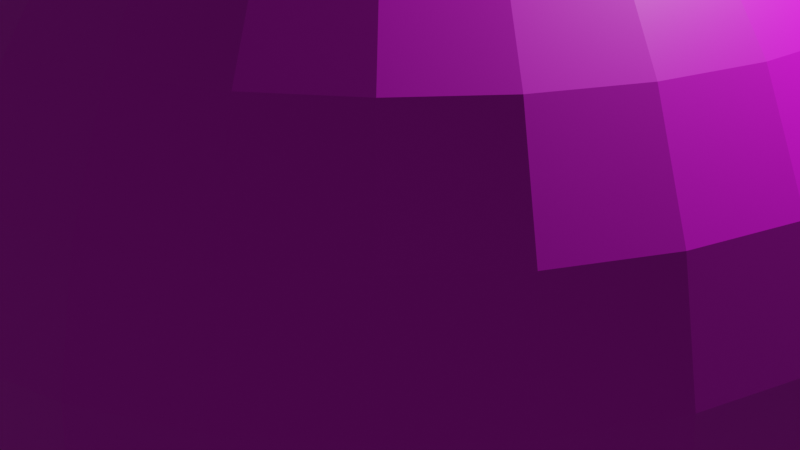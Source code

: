 # Source: Doom.blend  (saved by Blender 3.5.10; exported with 4.5.12 LTS)
import bpy
from mathutils import Matrix  # noqa: F401  (used for matrix-valued properties, if any)

bpy.ops.wm.read_factory_settings(use_empty=True)
scene = bpy.context.scene
scene.name = 'Scene'

# ---- collections
col_collection = bpy.data.collections.new('Collection'); scene.collection.children.link(col_collection)

# ---- images (referenced by path relative to the original .blend; pixels are not part of the script)
import os
ASSET_DIR = os.environ.get("B2B_ASSET_DIR", "")  # directory of the original .blend (textures are referenced by path, not embedded)
HERE = os.path.dirname(os.path.abspath(__file__))  # packed textures are extracted next to this script under _unpacked/

def load_image(name, relpath, width, height, colorspace="sRGB"):
    """Load a texture the original file referenced (path relative to the .blend, or extracted next to this script)."""
    p = next((c for c in (os.path.join(HERE, relpath), os.path.join(ASSET_DIR, relpath)) if relpath and os.path.exists(c)), "")
    if p:
        img = bpy.data.images.load(p, check_existing=True)
        img.name = name
    else:  # same state as the original file: an image datablock whose file is absent (Cycles renders it pink)
        img = bpy.data.images.new(name, width, height)
        img.source = "FILE"
        img.filepath = "//" + (relpath or name)
    img.colorspace_settings.name = colorspace
    return img
img_wall1_png = load_image('Wall1.png', 'Wall1.png', 1024, 1024, 'sRGB')

# ---- materials (node trees are filled in below, after node groups)
mat_x = bpy.data.materials.new('マテリアル')
mat_x.use_transparent_shadow = False

# ---- material node trees
mat_x.use_nodes = True; mat_x.node_tree.nodes.clear()
_N = mat_x.node_tree.nodes; _L = mat_x.node_tree.links
n0 = _N.new('ShaderNodeBsdfPrincipled'); n0.name = 'プリンシプルBSDF'; n0.location = (10, 300)
n0.distribution = 'GGX'
n0.subsurface_method = 'RANDOM_WALK_SKIN'
n0.inputs[3].default_value = 1.45
n0.inputs[27].default_value = (0.0, 0.0, 0.0, 1.0)
n0.inputs[28].default_value = 1.0
n1 = _N.new('ShaderNodeOutputMaterial'); n1.name = 'マテリアル出力'; n1.location = (300, 300)
n2 = _N.new('ShaderNodeTexImage'); n2.name = '画像テクスチャ'; n2.location = (-280, 275)
n2.image = img_wall1_png
_L.new(n0.outputs[0], n1.inputs[0])
_L.new(n2.outputs[0], n0.inputs[0])
n1.is_active_output = True

# ---- world
world_world = bpy.data.worlds.new('World'); scene.world = world_world
world_world.use_nodes = True; world_world.node_tree.nodes.clear()
_N = world_world.node_tree.nodes; _L = world_world.node_tree.links
n0 = _N.new('ShaderNodeOutputWorld'); n0.name = 'World Output'; n0.location = (300, 300)
n1 = _N.new('ShaderNodeBackground'); n1.name = 'Background'; n1.location = (10, 300)
n1.inputs[0].default_value = (0.05088, 0.05088, 0.05088, 1.0)
_L.new(n1.outputs[0], n0.inputs[0])
n0.is_active_output = True
world_world.color = (0.05088, 0.05088, 0.05088)
world_world.use_sun_shadow = False
world_world.sun_shadow_jitter_overblur = 0.0

# ---- cameras
cam_camera = bpy.data.cameras.new('Camera')
cam_camera.clip_end = 100.0
cam_camera.ortho_scale = 7.314

# ---- lights
light_light = bpy.data.lights.new('Light', 'POINT')
light_light.transmission_factor = 0.0
light_light.energy = 1000.0
light_light.shadow_soft_size = 0.1
light_light.shadow_maximum_resolution = 0.006
light_light.use_absolute_resolution = True

# ---- meshes
me_x = bpy.data.meshes.new('球')
me_x.from_pydata([(0.0, 0.5556, 0.8315), (0.0, 0.8315, 0.5556), (0.0, 0.9808, 0.1951), (0.0, 1.0, 0.0), (0.0, 0.9808, -0.1951), (0.0, 0.8315, -0.5556), (0.03806, 0.1913, 0.9808), (0.07466, 0.3753, 0.9239), (0.1084, 0.5449, 0.8315), (0.1379, 0.6935, 0.7071), (0.1622, 0.8155, 0.5556), (0.1802, 0.9061, 0.3827), (0.1913, 0.9619, 0.1951), (0.1951, 0.9808, 0.0), (0.1913, 0.9619, -0.1951), (0.1802, 0.9061, -0.3827), (0.1622, 0.8155, -0.5556), (0.1379, 0.6935, -0.7071), (0.1084, 0.5449, -0.8315), (0.07466, 0.3753, -0.9239), (0.03806, 0.1913, -0.9808), (0.07466, 0.1802, 0.9808), (0.1464, 0.3536, 0.9239), (0.2126, 0.5133, 0.8315), (0.2706, 0.6533, 0.7071), (0.3182, 0.7682, 0.5556), (0.3536, 0.8536, 0.3827), (0.3753, 0.9061, 0.1951), (0.3827, 0.9239, 0.0), (0.3753, 0.9061, -0.1951), (0.3536, 0.8536, -0.3827), (0.3182, 0.7682, -0.5556), (0.2706, 0.6533, -0.7071), (0.2126, 0.5133, -0.8315), (0.1464, 0.3536, -0.9239), (0.07466, 0.1802, -0.9808), (0.1084, 0.1622, 0.9808), (0.2126, 0.3182, 0.9239), (0.3087, 0.4619, 0.8315), (0.3928, 0.5879, 0.7071), (0.4619, 0.6913, 0.5556), (0.5133, 0.7682, 0.3827), (0.5449, 0.8155, 0.1951), (0.5556, 0.8315, 0.0), (0.5449, 0.8155, -0.1951), (0.5133, 0.7682, -0.3827), (0.4619, 0.6913, -0.5556), (0.3928, 0.5879, -0.7071), (0.3087, 0.4619, -0.8315), (0.2126, 0.3182, -0.9239), (0.1084, 0.1622, -0.9808), (0.1379, 0.1379, 0.9808), (0.2706, 0.2706, 0.9239), (0.3928, 0.3928, 0.8315), (0.5, 0.5, 0.7071), (0.5879, 0.5879, 0.5556), (0.6533, 0.6533, 0.3827), (0.6935, 0.6935, 0.1951), (0.7071, 0.7071, 0.0), (0.6935, 0.6935, -0.1951), (0.6533, 0.6533, -0.3827), (0.5879, 0.5879, -0.5556), (0.5, 0.5, -0.7071), (0.3928, 0.3928, -0.8315), (0.2706, 0.2706, -0.9239), (0.1379, 0.1379, -0.9808), (0.1622, 0.1084, 0.9808), (0.3182, 0.2126, 0.9239), (0.4619, 0.3087, 0.8315), (0.5879, 0.3928, 0.7071), (0.6913, 0.4619, 0.5556), (0.7682, 0.5133, 0.3827), (0.8155, 0.5449, 0.1951), (0.8315, 0.5556, 0.0), (0.8155, 0.5449, -0.1951), (0.7682, 0.5133, -0.3827), (0.6913, 0.4619, -0.5556), (0.5879, 0.3928, -0.7071), (0.4619, 0.3087, -0.8315), (0.3182, 0.2126, -0.9239), (0.1622, 0.1084, -0.9808), (0.0, 0.0, 1.0), (0.1802, 0.07466, 0.9808), (0.3536, 0.1464, 0.9239), (0.5133, 0.2126, 0.8315), (0.6533, 0.2706, 0.7071), (0.7682, 0.3182, 0.5556), (0.8536, 0.3536, 0.3827), (0.9061, 0.3753, 0.1951), (0.9239, 0.3827, 0.0), (0.9061, 0.3753, -0.1951), (0.8536, 0.3536, -0.3827), (0.7682, 0.3182, -0.5556), (0.6533, 0.2706, -0.7071), (0.5133, 0.2126, -0.8315), (0.3536, 0.1464, -0.9239), (0.1802, 0.07466, -0.9808), (0.1913, 0.03806, 0.9808), (0.3753, 0.07466, 0.9239), (0.5449, 0.1084, 0.8315), (0.6935, 0.1379, 0.7071), (0.8155, 0.1622, 0.5556), (0.9061, 0.1802, 0.3827), (0.9619, 0.1913, 0.1951), (0.9808, 0.1951, 0.0), (0.9619, 0.1913, -0.1951), (0.9061, 0.1802, -0.3827), (0.8155, 0.1622, -0.5556), (0.6935, 0.1379, -0.7071), (0.5449, 0.1084, -0.8315), (0.3753, 0.07466, -0.9239), (0.1913, 0.03806, -0.9808), (0.1951, -1.118e-08, 0.9808), (0.3827, -2.235e-08, 0.9239), (0.5556, -5.215e-08, 0.8315), (0.7071, 1.49e-08, 0.7071), (0.8315, -8.941e-08, 0.5556), (0.9239, 4.47e-08, 0.3827), (0.9808, -8.941e-08, 0.1951), (1.0, -1.639e-07, 0.0), (0.9808, -8.941e-08, -0.1951), (0.9239, 4.47e-08, -0.3827), (0.8315, -8.941e-08, -0.5556), (0.7071, 1.49e-08, -0.7071), (0.5556, -5.215e-08, -0.8315), (0.3827, -2.235e-08, -0.9239), (0.1951, -1.118e-08, -0.9808), (0.1913, -0.03806, 0.9808), (0.3753, -0.07466, 0.9239), (0.5449, -0.1084, 0.8315), (0.6935, -0.1379, 0.7071), (0.8155, -0.1622, 0.5556), (0.9061, -0.1802, 0.3827), (0.9619, -0.1913, 0.1951), (0.9808, -0.1951, 0.0), (0.9619, -0.1913, -0.1951), (0.9061, -0.1802, -0.3827), (0.8155, -0.1622, -0.5556), (0.6935, -0.1379, -0.7071), (0.5449, -0.1084, -0.8315), (0.3753, -0.07466, -0.9239), (0.1913, -0.03806, -0.9808), (0.1802, -0.07466, 0.9808), (0.3536, -0.1464, 0.9239), (0.5133, -0.2126, 0.8315), (0.6533, -0.2706, 0.7071), (0.7682, -0.3182, 0.5556), (0.8536, -0.3536, 0.3827), (0.9061, -0.3753, 0.1951), (0.9239, -0.3827, 0.0), (0.9061, -0.3753, -0.1951), (0.8536, -0.3536, -0.3827), (0.7682, -0.3182, -0.5556), (0.6533, -0.2706, -0.7071), (0.5133, -0.2126, -0.8315), (0.3536, -0.1464, -0.9239), (0.1802, -0.07466, -0.9808), (0.1622, -0.1084, 0.9808), (0.3182, -0.2126, 0.9239), (0.4619, -0.3087, 0.8315), (0.5879, -0.3928, 0.7071), (0.6913, -0.4619, 0.5556), (0.7682, -0.5133, 0.3827), (0.8155, -0.5449, 0.1951), (0.8315, -0.5556, 0.0), (0.8155, -0.5449, -0.1951), (0.7682, -0.5133, -0.3827), (0.6913, -0.4619, -0.5556), (0.5879, -0.3928, -0.7071), (0.4619, -0.3087, -0.8315), (0.3182, -0.2126, -0.9239), (0.1622, -0.1084, -0.9808), (0.1379, -0.1379, 0.9808), (0.2706, -0.2706, 0.9239), (0.3928, -0.3928, 0.8315), (0.5, -0.5, 0.7071), (0.5879, -0.5879, 0.5556), (0.6533, -0.6533, 0.3827), (0.6935, -0.6935, 0.1951), (0.7071, -0.7071, 0.0), (0.6935, -0.6935, -0.1951), (0.6533, -0.6533, -0.3827), (0.5879, -0.5879, -0.5556), (0.5, -0.5, -0.7071), (0.3928, -0.3928, -0.8315), (0.2706, -0.2706, -0.9239), (0.1379, -0.1379, -0.9808), (0.1084, -0.1622, 0.9808), (0.2126, -0.3182, 0.9239), (0.3087, -0.4619, 0.8315), (0.3928, -0.5879, 0.7071), (0.4619, -0.6913, 0.5556), (0.5133, -0.7682, 0.3827), (0.5449, -0.8155, 0.1951), (0.5556, -0.8315, 0.0), (0.5449, -0.8155, -0.1951), (0.5133, -0.7682, -0.3827), (0.4619, -0.6913, -0.5556), (0.3928, -0.5879, -0.7071), (0.3087, -0.4619, -0.8315), (0.2126, -0.3182, -0.9239), (0.1084, -0.1622, -0.9808), (0.07466, -0.1802, 0.9808), (0.1464, -0.3536, 0.9239), (0.2126, -0.5133, 0.8315), (0.2706, -0.6533, 0.7071), (0.3182, -0.7682, 0.5556), (0.3536, -0.8536, 0.3827), (0.3753, -0.9061, 0.1951), (0.3827, -0.9239, 0.0), (0.3753, -0.9061, -0.1951), (0.3536, -0.8536, -0.3827), (0.3182, -0.7682, -0.5556), (0.2706, -0.6533, -0.7071), (0.2126, -0.5133, -0.8315), (0.1464, -0.3536, -0.9239), (0.07466, -0.1802, -0.9808), (0.03806, -0.1913, 0.9808), (0.07466, -0.3753, 0.9239), (0.1084, -0.5449, 0.8315), (0.1379, -0.6935, 0.7071), (0.1622, -0.8155, 0.5556), (0.1802, -0.9061, 0.3827), (0.1913, -0.9619, 0.1951), (0.1951, -0.9808, 0.0), (0.1913, -0.9619, -0.1951), (0.1802, -0.9061, -0.3827), (0.1622, -0.8155, -0.5556), (0.1379, -0.6935, -0.7071), (0.1084, -0.5449, -0.8315), (0.07466, -0.3753, -0.9239), (0.03806, -0.1913, -0.9808), (-7.451e-09, -0.1951, 0.9808), (-5.215e-08, -0.3827, 0.9239), (-9.686e-08, -0.5556, 0.8315), (-1.49e-08, -0.7071, 0.7071), (-1.043e-07, -0.8315, 0.5556), (2.98e-08, -0.9239, 0.3827), (-1.341e-07, -0.9808, 0.1951), (-3.278e-07, -1.0, 0.0), (-1.341e-07, -0.9808, -0.1951), (2.98e-08, -0.9239, -0.3827), (-1.043e-07, -0.8315, -0.5556), (-1.49e-08, -0.7071, -0.7071), (-9.686e-08, -0.5556, -0.8315), (-5.215e-08, -0.3827, -0.9239), (-7.451e-09, -0.1951, -0.9808), (-0.03806, -0.1913, 0.9808), (-0.07466, -0.3753, 0.9239), (-0.1084, -0.5449, 0.8315), (-0.1379, -0.6935, 0.7071), (-0.1622, -0.8155, 0.5556), (-0.1802, -0.9061, 0.3827), (-0.1913, -0.9619, 0.1951), (-0.1951, -0.9808, 0.0), (-0.1913, -0.9619, -0.1951), (-0.1802, -0.9061, -0.3827), (-0.1622, -0.8155, -0.5556), (-0.1379, -0.6935, -0.7071), (-0.1084, -0.5449, -0.8315), (-0.07466, -0.3753, -0.9239), (-0.03806, -0.1913, -0.9808), (-0.07466, -0.1802, 0.9808), (-0.1464, -0.3536, 0.9239), (-0.2126, -0.5133, 0.8315), (-0.2706, -0.6533, 0.7071), (-0.3182, -0.7682, 0.5556), (-0.3536, -0.8536, 0.3827), (-0.3753, -0.9061, 0.1951), (-0.3827, -0.9239, 0.0), (-0.3753, -0.9061, -0.1951), (-0.3536, -0.8536, -0.3827), (-0.3182, -0.7682, -0.5556), (-0.2706, -0.6533, -0.7071), (-0.2126, -0.5133, -0.8315), (-0.1464, -0.3536, -0.9239), (-0.07466, -0.1802, -0.9808), (-0.1084, -0.1622, 0.9808), (-0.2126, -0.3182, 0.9239), (-0.3087, -0.4619, 0.8315), (-0.3928, -0.5879, 0.7071), (-0.4619, -0.6913, 0.5556), (-0.5133, -0.7682, 0.3827), (-0.5449, -0.8155, 0.1951), (-0.5556, -0.8315, 0.0), (-0.5449, -0.8155, -0.1951), (-0.5133, -0.7682, -0.3827), (-0.4619, -0.6913, -0.5556), (-0.3928, -0.5879, -0.7071), (-0.3087, -0.4619, -0.8315), (-0.2126, -0.3182, -0.9239), (-0.1084, -0.1622, -0.9808), (-0.1379, -0.1379, 0.9808), (-0.2706, -0.2706, 0.9239), (-0.3928, -0.3928, 0.8315), (-0.5, -0.5, 0.7071), (-0.5879, -0.5879, 0.5556), (-0.6533, -0.6533, 0.3827), (-0.6935, -0.6935, 0.1951), (-0.7071, -0.7071, 0.0), (-0.6935, -0.6935, -0.1951), (-0.6533, -0.6533, -0.3827), (-0.5879, -0.5879, -0.5556), (-0.5, -0.5, -0.7071), (-0.3928, -0.3928, -0.8315), (-0.2706, -0.2706, -0.9239), (-0.1379, -0.1379, -0.9808), (0.0, 0.0, -1.0), (-0.1622, -0.1084, 0.9808), (-0.3182, -0.2126, 0.9239), (-0.4619, -0.3087, 0.8315), (-0.5879, -0.3928, 0.7071), (-0.6913, -0.4619, 0.5556), (-0.7682, -0.5133, 0.3827), (-0.8155, -0.5449, 0.1951), (-0.8315, -0.5556, 0.0), (-0.8155, -0.5449, -0.1951), (-0.7682, -0.5133, -0.3827), (-0.6913, -0.4619, -0.5556), (-0.5879, -0.3928, -0.7071), (-0.4619, -0.3087, -0.8315), (-0.3182, -0.2126, -0.9239), (-0.1622, -0.1084, -0.9808), (-0.1802, -0.07466, 0.9808), (-0.3536, -0.1464, 0.9239), (-0.5133, -0.2126, 0.8315), (-0.6533, -0.2706, 0.7071), (-0.7682, -0.3182, 0.5556), (-0.8536, -0.3536, 0.3827), (-0.9061, -0.3753, 0.1951), (-0.9239, -0.3827, 0.0), (-0.9061, -0.3753, -0.1951), (-0.8536, -0.3536, -0.3827), (-0.7682, -0.3182, -0.5556), (-0.6533, -0.2706, -0.7071), (-0.5133, -0.2126, -0.8315), (-0.3536, -0.1464, -0.9239), (-0.1802, -0.07466, -0.9808), (-0.1913, -0.03806, 0.9808), (-0.3753, -0.07466, 0.9239), (-0.5449, -0.1084, 0.8315), (-0.6935, -0.1379, 0.7071), (-0.8155, -0.1622, 0.5556), (-0.9061, -0.1802, 0.3827), (-0.9619, -0.1913, 0.1951), (-0.9808, -0.1951, 0.0), (-0.9619, -0.1913, -0.1951), (-0.9061, -0.1802, -0.3827), (-0.8155, -0.1622, -0.5556), (-0.6935, -0.1379, -0.7071), (-0.5449, -0.1084, -0.8315), (-0.3753, -0.07466, -0.9239), (-0.1913, -0.03806, -0.9808), (-0.1951, 1.863e-08, 0.9808), (-0.3827, 5.215e-08, 0.9239), (-0.5556, 1.49e-07, 0.8315), (-0.7071, 2.98e-08, 0.7071), (-0.8315, 1.639e-07, 0.5556), (-0.9239, 1.49e-08, 0.3827), (-0.9808, 2.682e-07, 0.1951), (-1.0, 4.47e-07, 0.0), (-0.9808, 2.682e-07, -0.1951), (-0.9239, 1.49e-08, -0.3827), (-0.8315, 1.639e-07, -0.5556), (-0.7071, 2.98e-08, -0.7071), (-0.5556, 1.49e-07, -0.8315), (-0.3827, 5.215e-08, -0.9239), (-0.1951, 1.863e-08, -0.9808), (-0.1913, 0.03806, 0.9808), (-0.3753, 0.07466, 0.9239), (-0.5449, 0.1084, 0.8315), (-0.6935, 0.1379, 0.7071), (-0.8155, 0.1622, 0.5556), (-0.9061, 0.1802, 0.3827), (-0.9619, 0.1913, 0.1951), (-0.9808, 0.1951, 0.0), (-0.9619, 0.1913, -0.1951), (-0.9061, 0.1802, -0.3827), (-0.8155, 0.1622, -0.5556), (-0.6935, 0.1379, -0.7071), (-0.5449, 0.1084, -0.8315), (-0.3753, 0.07466, -0.9239), (-0.1913, 0.03806, -0.9808), (-0.1802, 0.07466, 0.9808), (-0.3536, 0.1464, 0.9239), (-0.5133, 0.2126, 0.8315), (-0.6533, 0.2706, 0.7071), (-0.7682, 0.3182, 0.5556), (-0.8536, 0.3536, 0.3827), (-0.9061, 0.3753, 0.1951), (-0.9239, 0.3827, 0.0), (-0.9061, 0.3753, -0.1951), (-0.8536, 0.3536, -0.3827), (-0.7682, 0.3182, -0.5556), (-0.6533, 0.2706, -0.7071), (-0.5133, 0.2126, -0.8315), (-0.3536, 0.1464, -0.9239), (-0.1802, 0.07466, -0.9808), (-0.1622, 0.1084, 0.9808), (-0.3182, 0.2126, 0.9239), (-0.4619, 0.3087, 0.8315), (-0.5879, 0.3928, 0.7071), (-0.6913, 0.4619, 0.5556), (-0.7682, 0.5133, 0.3827), (-0.8155, 0.5449, 0.1951), (-0.8315, 0.5556, 0.0), (-0.8155, 0.5449, -0.1951), (-0.7682, 0.5133, -0.3827), (-0.6913, 0.4619, -0.5556), (-0.5879, 0.3928, -0.7071), (-0.4619, 0.3087, -0.8315), (-0.3182, 0.2126, -0.9239), (-0.1622, 0.1084, -0.9808), (-0.1379, 0.1379, 0.9808), (-0.2706, 0.2706, 0.9239), (-0.3928, 0.3928, 0.8315), (-0.5, 0.5, 0.7071), (-0.5879, 0.5879, 0.5556), (-0.6533, 0.6533, 0.3827), (-0.6935, 0.6935, 0.1951), (-0.7071, 0.7071, 0.0), (-0.6935, 0.6935, -0.1951), (-0.6533, 0.6533, -0.3827), (-0.5879, 0.5879, -0.5556), (-0.5, 0.5, -0.7071), (-0.3928, 0.3928, -0.8315), (-0.2706, 0.2706, -0.9239), (-0.1379, 0.1379, -0.9808), (-0.1084, 0.1622, 0.9808), (-0.2126, 0.3182, 0.9239), (-0.3087, 0.4619, 0.8315), (-0.3928, 0.5879, 0.7071), (-0.4619, 0.6913, 0.5556), (-0.5133, 0.7682, 0.3827), (-0.5449, 0.8155, 0.1951), (-0.5556, 0.8315, 0.0), (-0.5449, 0.8155, -0.1951), (-0.5133, 0.7682, -0.3827), (-0.4619, 0.6913, -0.5556), (-0.3928, 0.5879, -0.7071), (-0.3087, 0.4619, -0.8315), (-0.2126, 0.3182, -0.9239), (-0.1084, 0.1622, -0.9808), (-0.07466, 0.1802, 0.9808), (-0.1464, 0.3536, 0.9239), (-0.2126, 0.5133, 0.8315), (-0.2706, 0.6533, 0.7071), (-0.3182, 0.7682, 0.5556), (-0.3536, 0.8536, 0.3827), (-0.3753, 0.9061, 0.1951), (-0.3827, 0.9239, 0.0), (-0.3753, 0.9061, -0.1951), (-0.3536, 0.8536, -0.3827), (-0.3182, 0.7682, -0.5556), (-0.2706, 0.6533, -0.7071), (-0.2126, 0.5133, -0.8315), (-0.1464, 0.3536, -0.9239), (-0.07466, 0.1802, -0.9808), (-0.03806, 0.1913, 0.9808), (-0.07466, 0.3753, 0.9239), (-0.1084, 0.5449, 0.8315), (-0.1379, 0.6935, 0.7071), (-0.1622, 0.8155, 0.5556), (-0.1802, 0.9061, 0.3827), (-0.1913, 0.9619, 0.1951), (-0.1951, 0.9808, 0.0), (-0.1913, 0.9619, -0.1951), (-0.1802, 0.9061, -0.3827), (-0.1622, 0.8155, -0.5556), (-0.1379, 0.6935, -0.7071), (-0.1084, 0.5449, -0.8315), (-0.07466, 0.3753, -0.9239), (-0.03806, 0.1913, -0.9808), (1.49e-08, 0.1951, 0.9808), (6.706e-08, 0.3827, 0.9239), (8.941e-08, 0.7071, 0.7071), (5.96e-08, 0.9239, 0.3827), (5.96e-08, 0.9239, -0.3827), (8.941e-08, 0.7071, -0.7071), (2.161e-07, 0.5556, -0.8315), (6.706e-08, 0.3827, -0.9239), (1.49e-08, 0.1951, -0.9808)], [], [(478, 479, 18), (476, 11, 10), (479, 480, 19), (2, 12, 11), (480, 481, 20), (2, 3, 13), (473, 6, 81), (307, 20, 481), (3, 4, 14), (474, 7, 6), (4, 477, 15), (0, 8, 7), (477, 5, 16), (475, 9, 8), (478, 17, 16), (475, 1, 10), (8, 9, 24), (17, 32, 31), (9, 10, 25), (18, 33, 32), (10, 11, 26), (19, 34, 33), (12, 27, 26), (19, 20, 35), (12, 13, 28), (6, 21, 81), (307, 35, 20), (13, 14, 29), (6, 7, 22), (14, 15, 30), (7, 8, 23), (16, 31, 30), (28, 43, 42), (21, 36, 81), (307, 50, 35), (28, 29, 44), (21, 22, 37), (29, 30, 45), (22, 23, 38), (31, 46, 45), (23, 24, 39), (32, 47, 46), (24, 25, 40), (33, 48, 47), (25, 26, 41), (34, 49, 48), (27, 42, 41), (35, 50, 49), (46, 47, 62), (40, 55, 54), (48, 63, 62), (40, 41, 56), (49, 64, 63), (42, 57, 56), (50, 65, 64), (43, 58, 57), (36, 51, 81), (307, 65, 50), (43, 44, 59), (36, 37, 52), (44, 45, 60), (37, 38, 53), (46, 61, 60), (38, 39, 54), (307, 80, 65), (58, 59, 74), (52, 67, 66), (59, 60, 75), (53, 68, 67), (61, 76, 75), (53, 54, 69), (61, 62, 77), (55, 70, 69), (63, 78, 77), (55, 56, 71), (63, 64, 79), (57, 72, 71), (64, 65, 80), (58, 73, 72), (51, 66, 81), (78, 94, 93), (70, 71, 87), (79, 95, 94), (72, 88, 87), (80, 96, 95), (73, 89, 88), (66, 82, 81), (307, 96, 80), (73, 74, 90), (66, 67, 83), (74, 75, 91), (67, 68, 84), (76, 92, 91), (68, 69, 85), (76, 77, 93), (70, 86, 85), (82, 83, 98), (90, 91, 106), (84, 99, 98), (92, 107, 106), (84, 85, 100), (92, 93, 108), (86, 101, 100), (94, 109, 108), (86, 87, 102), (94, 95, 110), (88, 103, 102), (95, 96, 111), (89, 104, 103), (82, 97, 81), (307, 111, 96), (89, 90, 105), (101, 102, 117), (110, 125, 124), (103, 118, 117), (110, 111, 126), (104, 119, 118), (97, 112, 81), (307, 126, 111), (104, 105, 120), (97, 98, 113), (105, 106, 121), (98, 99, 114), (107, 122, 121), (99, 100, 115), (107, 108, 123), (101, 116, 115), (109, 124, 123), (120, 121, 136), (114, 129, 128), (122, 137, 136), (114, 115, 130), (122, 123, 138), (116, 131, 130), (124, 139, 138), (116, 117, 132), (124, 125, 140), (118, 133, 132), (125, 126, 141), (119, 134, 133), (112, 127, 81), (307, 141, 126), (119, 120, 135), (113, 128, 127), (140, 155, 154), (133, 148, 147), (140, 141, 156), (134, 149, 148), (127, 142, 81), (307, 156, 141), (134, 135, 150), (127, 128, 143), (135, 136, 151), (128, 129, 144), (137, 152, 151), (129, 130, 145), (137, 138, 153), (131, 146, 145), (139, 154, 153), (131, 132, 147), (143, 144, 159), (152, 167, 166), (144, 145, 160), (152, 153, 168), (146, 161, 160), (154, 169, 168), (146, 147, 162), (155, 170, 169), (148, 163, 162), (156, 171, 170), (149, 164, 163), (142, 157, 81), (307, 171, 156), (149, 150, 165), (142, 143, 158), (150, 151, 166), (163, 178, 177), (171, 186, 185), (164, 179, 178), (157, 172, 81), (307, 186, 171), (164, 165, 180), (157, 158, 173), (165, 166, 181), (158, 159, 174), (167, 182, 181), (159, 160, 175), (167, 168, 183), (161, 176, 175), (169, 184, 183), (161, 162, 177), (170, 185, 184), (182, 197, 196), (174, 175, 190), (182, 183, 198), (176, 191, 190), (184, 199, 198), (176, 177, 192), (184, 185, 200), (178, 193, 192), (185, 186, 201), (179, 194, 193), (172, 187, 81), (307, 201, 186), (179, 180, 195), (173, 188, 187), (180, 181, 196), (174, 189, 188), (201, 216, 215), (194, 209, 208), (187, 202, 81), (307, 216, 201), (194, 195, 210), (187, 188, 203), (195, 196, 211), (188, 189, 204), (197, 212, 211), (189, 190, 205), (197, 198, 213), (191, 206, 205), (199, 214, 213), (191, 192, 207), (200, 215, 214), (193, 208, 207), (212, 213, 228), (206, 221, 220), (214, 229, 228), (206, 207, 222), (215, 230, 229), (208, 223, 222), (216, 231, 230), (209, 224, 223), (202, 217, 81), (307, 231, 216), (209, 210, 225), (202, 203, 218), (210, 211, 226), (203, 204, 219), (212, 227, 226), (204, 205, 220), (217, 232, 81), (307, 246, 231), (224, 225, 240), (218, 233, 232), (225, 226, 241), (218, 219, 234), (227, 242, 241), (219, 220, 235), (227, 228, 243), (221, 236, 235), (229, 244, 243), (221, 222, 237), (230, 245, 244), (223, 238, 237), (230, 231, 246), (224, 239, 238), (236, 251, 250), (244, 259, 258), (236, 237, 252), (244, 245, 260), (238, 253, 252), (245, 246, 261), (239, 254, 253), (232, 247, 81), (307, 261, 246), (239, 240, 255), (233, 248, 247), (240, 241, 256), (234, 249, 248), (242, 257, 256), (234, 235, 250), (242, 243, 258), (254, 255, 270), (248, 263, 262), (255, 256, 271), (248, 249, 264), (257, 272, 271), (249, 250, 265), (257, 258, 273), (251, 266, 265), (259, 274, 273), (251, 252, 267), (260, 275, 274), (253, 268, 267), (260, 261, 276), (254, 269, 268), (247, 262, 81), (307, 276, 261), (274, 289, 288), (266, 267, 282), (274, 275, 290), (268, 283, 282), (275, 276, 291), (269, 284, 283), (262, 277, 81), (307, 291, 276), (269, 270, 285), (262, 263, 278), (270, 271, 286), (263, 264, 279), (272, 287, 286), (264, 265, 280), (272, 273, 288), (266, 281, 280), (277, 278, 293), (285, 286, 301), (279, 294, 293), (287, 302, 301), (279, 280, 295), (287, 288, 303), (281, 296, 295), (289, 304, 303), (281, 282, 297), (289, 290, 305), (283, 298, 297), (291, 306, 305), (284, 299, 298), (277, 292, 81), (307, 306, 291), (284, 285, 300), (296, 297, 313), (304, 305, 321), (298, 314, 313), (305, 306, 322), (299, 315, 314), (292, 308, 81), (307, 322, 306), (299, 300, 316), (293, 309, 308), (300, 301, 317), (294, 310, 309), (302, 318, 317), (294, 295, 311), (302, 303, 319), (296, 312, 311), (304, 320, 319), (316, 317, 332), (309, 310, 325), (318, 333, 332), (310, 311, 326), (318, 319, 334), (312, 327, 326), (320, 335, 334), (312, 313, 328), (320, 321, 336), (314, 329, 328), (322, 337, 336), (315, 330, 329), (308, 323, 81), (307, 337, 322), (315, 316, 331), (308, 309, 324), (335, 336, 351), (329, 344, 343), (337, 352, 351), (330, 345, 344), (323, 338, 81), (307, 352, 337), (330, 331, 346), (323, 324, 339), (331, 332, 347), (325, 340, 339), (333, 348, 347), (325, 326, 341), (333, 334, 349), (327, 342, 341), (335, 350, 349), (327, 328, 343), (348, 363, 362), (340, 341, 356), (348, 349, 364), (342, 357, 356), (350, 365, 364), (342, 343, 358), (350, 351, 366), (344, 359, 358), (352, 367, 366), (345, 360, 359), (338, 353, 81), (307, 367, 352), (345, 346, 361), (338, 339, 354), (346, 347, 362), (340, 355, 354), (366, 367, 382), (360, 375, 374), (353, 368, 81), (307, 382, 367), (360, 361, 376), (354, 369, 368), (361, 362, 377), (355, 370, 369), (363, 378, 377), (355, 356, 371), (363, 364, 379), (357, 372, 371), (365, 380, 379), (357, 358, 373), (365, 366, 381), (359, 374, 373), (370, 371, 386), (378, 379, 394), (372, 387, 386), (380, 395, 394), (372, 373, 388), (380, 381, 396), (374, 389, 388), (381, 382, 397), (375, 390, 389), (368, 383, 81), (307, 397, 382), (375, 376, 391), (369, 384, 383), (376, 377, 392), (370, 385, 384), (378, 393, 392), (390, 405, 404), (383, 398, 81), (307, 412, 397), (390, 391, 406), (383, 384, 399), (391, 392, 407), (385, 400, 399), (393, 408, 407), (385, 386, 401), (393, 394, 409), (387, 402, 401), (395, 410, 409), (387, 388, 403), (395, 396, 411), (389, 404, 403), (397, 412, 411), (408, 409, 424), (402, 417, 416), (410, 425, 424), (402, 403, 418), (410, 411, 426), (404, 419, 418), (411, 412, 427), (405, 420, 419), (398, 413, 81), (307, 427, 412), (405, 406, 421), (398, 399, 414), (406, 407, 422), (400, 415, 414), (408, 423, 422), (400, 401, 416), (413, 428, 81), (307, 442, 427), (420, 421, 436), (413, 414, 429), (421, 422, 437), (415, 430, 429), (423, 438, 437), (415, 416, 431), (423, 424, 439), (417, 432, 431), (425, 440, 439), (417, 418, 433), (425, 426, 441), (419, 434, 433), (427, 442, 441), (420, 435, 434), (432, 447, 446), (440, 455, 454), (432, 433, 448), (440, 441, 456), (434, 449, 448), (441, 442, 457), (435, 450, 449), (428, 443, 81), (307, 457, 442), (435, 436, 451), (429, 444, 443), (436, 437, 452), (430, 445, 444), (438, 453, 452), (430, 431, 446), (438, 439, 454), (450, 451, 466), (443, 444, 459), (451, 452, 467), (445, 460, 459), (453, 468, 467), (445, 446, 461), (453, 454, 469), (447, 462, 461), (455, 470, 469), (447, 448, 463), (455, 456, 471), (449, 464, 463), (457, 472, 471), (450, 465, 464), (443, 458, 81), (307, 472, 457), (470, 479, 478), (463, 476, 1), (470, 471, 480), (464, 2, 476), (471, 472, 481), (465, 3, 2), (458, 473, 81), (307, 481, 472), (465, 466, 4), (458, 459, 474), (466, 467, 477), (460, 0, 474), (467, 468, 5), (461, 475, 0), (468, 469, 478), (462, 1, 475), (478, 18, 17), (476, 10, 1), (479, 19, 18), (2, 11, 476), (480, 20, 19), (2, 13, 12), (3, 14, 13), (474, 6, 473), (4, 15, 14), (0, 7, 474), (477, 16, 15), (475, 8, 0), (478, 16, 5), (475, 10, 9), (8, 24, 23), (17, 31, 16), (9, 25, 24), (18, 32, 17), (10, 26, 25), (19, 33, 18), (12, 26, 11), (19, 35, 34), (12, 28, 27), (13, 29, 28), (6, 22, 21), (14, 30, 29), (7, 23, 22), (16, 30, 15), (28, 42, 27), (28, 44, 43), (21, 37, 36), (29, 45, 44), (22, 38, 37), (31, 45, 30), (23, 39, 38), (32, 46, 31), (24, 40, 39), (33, 47, 32), (25, 41, 40), (34, 48, 33), (27, 41, 26), (35, 49, 34), (46, 62, 61), (40, 54, 39), (48, 62, 47), (40, 56, 55), (49, 63, 48), (42, 56, 41), (50, 64, 49), (43, 57, 42), (43, 59, 58), (36, 52, 51), (44, 60, 59), (37, 53, 52), (46, 60, 45), (38, 54, 53), (58, 74, 73), (52, 66, 51), (59, 75, 74), (53, 67, 52), (61, 75, 60), (53, 69, 68), (61, 77, 76), (55, 69, 54), (63, 77, 62), (55, 71, 70), (63, 79, 78), (57, 71, 56), (64, 80, 79), (58, 72, 57), (78, 93, 77), (70, 87, 86), (79, 94, 78), (72, 87, 71), (80, 95, 79), (73, 88, 72), (73, 90, 89), (66, 83, 82), (74, 91, 90), (67, 84, 83), (76, 91, 75), (68, 85, 84), (76, 93, 92), (70, 85, 69), (82, 98, 97), (90, 106, 105), (84, 98, 83), (92, 106, 91), (84, 100, 99), (92, 108, 107), (86, 100, 85), (94, 108, 93), (86, 102, 101), (94, 110, 109), (88, 102, 87), (95, 111, 110), (89, 103, 88), (89, 105, 104), (101, 117, 116), (110, 124, 109), (103, 117, 102), (110, 126, 125), (104, 118, 103), (104, 120, 119), (97, 113, 112), (105, 121, 120), (98, 114, 113), (107, 121, 106), (99, 115, 114), (107, 123, 122), (101, 115, 100), (109, 123, 108), (120, 136, 135), (114, 128, 113), (122, 136, 121), (114, 130, 129), (122, 138, 137), (116, 130, 115), (124, 138, 123), (116, 132, 131), (124, 140, 139), (118, 132, 117), (125, 141, 140), (119, 133, 118), (119, 135, 134), (113, 127, 112), (140, 154, 139), (133, 147, 132), (140, 156, 155), (134, 148, 133), (134, 150, 149), (127, 143, 142), (135, 151, 150), (128, 144, 143), (137, 151, 136), (129, 145, 144), (137, 153, 152), (131, 145, 130), (139, 153, 138), (131, 147, 146), (143, 159, 158), (152, 166, 151), (144, 160, 159), (152, 168, 167), (146, 160, 145), (154, 168, 153), (146, 162, 161), (155, 169, 154), (148, 162, 147), (156, 170, 155), (149, 163, 148), (149, 165, 164), (142, 158, 157), (150, 166, 165), (163, 177, 162), (171, 185, 170), (164, 178, 163), (164, 180, 179), (157, 173, 172), (165, 181, 180), (158, 174, 173), (167, 181, 166), (159, 175, 174), (167, 183, 182), (161, 175, 160), (169, 183, 168), (161, 177, 176), (170, 184, 169), (182, 196, 181), (174, 190, 189), (182, 198, 197), (176, 190, 175), (184, 198, 183), (176, 192, 191), (184, 200, 199), (178, 192, 177), (185, 201, 200), (179, 193, 178), (179, 195, 194), (173, 187, 172), (180, 196, 195), (174, 188, 173), (201, 215, 200), (194, 208, 193), (194, 210, 209), (187, 203, 202), (195, 211, 210), (188, 204, 203), (197, 211, 196), (189, 205, 204), (197, 213, 212), (191, 205, 190), (199, 213, 198), (191, 207, 206), (200, 214, 199), (193, 207, 192), (212, 228, 227), (206, 220, 205), (214, 228, 213), (206, 222, 221), (215, 229, 214), (208, 222, 207), (216, 230, 215), (209, 223, 208), (209, 225, 224), (202, 218, 217), (210, 226, 225), (203, 219, 218), (212, 226, 211), (204, 220, 219), (224, 240, 239), (218, 232, 217), (225, 241, 240), (218, 234, 233), (227, 241, 226), (219, 235, 234), (227, 243, 242), (221, 235, 220), (229, 243, 228), (221, 237, 236), (230, 244, 229), (223, 237, 222), (230, 246, 245), (224, 238, 223), (236, 250, 235), (244, 258, 243), (236, 252, 251), (244, 260, 259), (238, 252, 237), (245, 261, 260), (239, 253, 238), (239, 255, 254), (233, 247, 232), (240, 256, 255), (234, 248, 233), (242, 256, 241), (234, 250, 249), (242, 258, 257), (254, 270, 269), (248, 262, 247), (255, 271, 270), (248, 264, 263), (257, 271, 256), (249, 265, 264), (257, 273, 272), (251, 265, 250), (259, 273, 258), (251, 267, 266), (260, 274, 259), (253, 267, 252), (260, 276, 275), (254, 268, 253), (274, 288, 273), (266, 282, 281), (274, 290, 289), (268, 282, 267), (275, 291, 290), (269, 283, 268), (269, 285, 284), (262, 278, 277), (270, 286, 285), (263, 279, 278), (272, 286, 271), (264, 280, 279), (272, 288, 287), (266, 280, 265), (277, 293, 292), (285, 301, 300), (279, 293, 278), (287, 301, 286), (279, 295, 294), (287, 303, 302), (281, 295, 280), (289, 303, 288), (281, 297, 296), (289, 305, 304), (283, 297, 282), (291, 305, 290), (284, 298, 283), (284, 300, 299), (296, 313, 312), (304, 321, 320), (298, 313, 297), (305, 322, 321), (299, 314, 298), (299, 316, 315), (293, 308, 292), (300, 317, 316), (294, 309, 293), (302, 317, 301), (294, 311, 310), (302, 319, 318), (296, 311, 295), (304, 319, 303), (316, 332, 331), (309, 325, 324), (318, 332, 317), (310, 326, 325), (318, 334, 333), (312, 326, 311), (320, 334, 319), (312, 328, 327), (320, 336, 335), (314, 328, 313), (322, 336, 321), (315, 329, 314), (315, 331, 330), (308, 324, 323), (335, 351, 350), (329, 343, 328), (337, 351, 336), (330, 344, 329), (330, 346, 345), (323, 339, 338), (331, 347, 346), (325, 339, 324), (333, 347, 332), (325, 341, 340), (333, 349, 348), (327, 341, 326), (335, 349, 334), (327, 343, 342), (348, 362, 347), (340, 356, 355), (348, 364, 363), (342, 356, 341), (350, 364, 349), (342, 358, 357), (350, 366, 365), (344, 358, 343), (352, 366, 351), (345, 359, 344), (345, 361, 360), (338, 354, 353), (346, 362, 361), (340, 354, 339), (366, 382, 381), (360, 374, 359), (360, 376, 375), (354, 368, 353), (361, 377, 376), (355, 369, 354), (363, 377, 362), (355, 371, 370), (363, 379, 378), (357, 371, 356), (365, 379, 364), (357, 373, 372), (365, 381, 380), (359, 373, 358), (370, 386, 385), (378, 394, 393), (372, 386, 371), (380, 394, 379), (372, 388, 387), (380, 396, 395), (374, 388, 373), (381, 397, 396), (375, 389, 374), (375, 391, 390), (369, 383, 368), (376, 392, 391), (370, 384, 369), (378, 392, 377), (390, 404, 389), (390, 406, 405), (383, 399, 398), (391, 407, 406), (385, 399, 384), (393, 407, 392), (385, 401, 400), (393, 409, 408), (387, 401, 386), (395, 409, 394), (387, 403, 402), (395, 411, 410), (389, 403, 388), (397, 411, 396), (408, 424, 423), (402, 416, 401), (410, 424, 409), (402, 418, 417), (410, 426, 425), (404, 418, 403), (411, 427, 426), (405, 419, 404), (405, 421, 420), (398, 414, 413), (406, 422, 421), (400, 414, 399), (408, 422, 407), (400, 416, 415), (420, 436, 435), (413, 429, 428), (421, 437, 436), (415, 429, 414), (423, 437, 422), (415, 431, 430), (423, 439, 438), (417, 431, 416), (425, 439, 424), (417, 433, 432), (425, 441, 440), (419, 433, 418), (427, 441, 426), (420, 434, 419), (432, 446, 431), (440, 454, 439), (432, 448, 447), (440, 456, 455), (434, 448, 433), (441, 457, 456), (435, 449, 434), (435, 451, 450), (429, 443, 428), (436, 452, 451), (430, 444, 429), (438, 452, 437), (430, 446, 445), (438, 454, 453), (450, 466, 465), (443, 459, 458), (451, 467, 466), (445, 459, 444), (453, 467, 452), (445, 461, 460), (453, 469, 468), (447, 461, 446), (455, 469, 454), (447, 463, 462), (455, 471, 470), (449, 463, 448), (457, 471, 456), (450, 464, 449), (470, 478, 469), (463, 1, 462), (470, 480, 479), (464, 476, 463), (471, 481, 480), (465, 2, 464), (465, 4, 3), (458, 474, 473), (466, 477, 4), (460, 474, 459), (467, 5, 477), (461, 0, 460), (468, 478, 5), (462, 475, 461)])
_uv = me_x.uv_layers.new(name='UVマップ')
_uv.uv.foreach_set('vector', [0.75, 0.25, 0.75, 0.1875, 0.7188, 0.1875, 0.75, 0.625, 0.7188, 0.625, 0.7188, 0.6875, 0.75, 0.1875, 0.75, 0.125, 0.7188, 0.125, 0.75, 0.5625, 0.7188, 0.5625, 0.7188, 0.625, 0.75, 0.125, 0.75, 0.0625, 0.7188, 0.0625, 0.75, 0.5625, 0.75, 0.5, 0.7188, 0.5, 0.75, 0.9375, 0.7188, 0.9375, 0.7344, 1.0, 0.7344, 0.0, 0.7188, 0.0625, 0.75, 0.0625, 0.75, 0.5, 0.75, 0.4375, 0.7188, 0.4375, 0.75, 0.875, 0.7188, 0.875, 0.7188, 0.9375, 0.75, 0.4375, 0.75, 0.375, 0.7188, 0.375, 0.75, 0.8125, 0.7188, 0.8125, 0.7188, 0.875, 0.75, 0.375, 0.75, 0.3125, 0.7188, 0.3125, 0.75, 0.75, 0.7188, 0.75, 0.7188, 0.8125, 0.75, 0.25, 0.7188, 0.25, 0.7188, 0.3125, 0.75, 0.75, 0.75, 0.6875, 0.7188, 0.6875, 0.7188, 0.8125, 0.7188, 0.75, 0.6875, 0.75, 0.7188, 0.25, 0.6875, 0.25, 0.6875, 0.3125, 0.7188, 0.75, 0.7188, 0.6875, 0.6875, 0.6875, 0.7188, 0.1875, 0.6875, 0.1875, 0.6875, 0.25, 0.7188, 0.6875, 0.7188, 0.625, 0.6875, 0.625, 0.7188, 0.125, 0.6875, 0.125, 0.6875, 0.1875, 0.7188, 0.5625, 0.6875, 0.5625, 0.6875, 0.625, 0.7188, 0.125, 0.7188, 0.0625, 0.6875, 0.0625, 0.7188, 0.5625, 0.7188, 0.5, 0.6875, 0.5, 0.7188, 0.9375, 0.6875, 0.9375, 0.7031, 1.0, 0.7031, 0.0, 0.6875, 0.0625, 0.7188, 0.0625, 0.7188, 0.5, 0.7188, 0.4375, 0.6875, 0.4375, 0.7188, 0.9375, 0.7188, 0.875, 0.6875, 0.875, 0.7188, 0.4375, 0.7188, 0.375, 0.6875, 0.375, 0.7188, 0.875, 0.7188, 0.8125, 0.6875, 0.8125, 0.7188, 0.3125, 0.6875, 0.3125, 0.6875, 0.375, 0.6875, 0.5, 0.6562, 0.5, 0.6562, 0.5625, 0.6875, 0.9375, 0.6562, 0.9375, 0.6719, 1.0, 0.6719, 0.0, 0.6562, 0.0625, 0.6875, 0.0625, 0.6875, 0.5, 0.6875, 0.4375, 0.6562, 0.4375, 0.6875, 0.9375, 0.6875, 0.875, 0.6562, 0.875, 0.6875, 0.4375, 0.6875, 0.375, 0.6562, 0.375, 0.6875, 0.875, 0.6875, 0.8125, 0.6562, 0.8125, 0.6875, 0.3125, 0.6562, 0.3125, 0.6562, 0.375, 0.6875, 0.8125, 0.6875, 0.75, 0.6562, 0.75, 0.6875, 0.25, 0.6562, 0.25, 0.6562, 0.3125, 0.6875, 0.75, 0.6875, 0.6875, 0.6562, 0.6875, 0.6875, 0.1875, 0.6562, 0.1875, 0.6562, 0.25, 0.6875, 0.6875, 0.6875, 0.625, 0.6562, 0.625, 0.6875, 0.125, 0.6562, 0.125, 0.6562, 0.1875, 0.6875, 0.5625, 0.6562, 0.5625, 0.6562, 0.625, 0.6875, 0.0625, 0.6562, 0.0625, 0.6562, 0.125, 0.6562, 0.3125, 0.6562, 0.25, 0.625, 0.25, 0.6562, 0.6875, 0.625, 0.6875, 0.625, 0.75, 0.6562, 0.1875, 0.625, 0.1875, 0.625, 0.25, 0.6562, 0.6875, 0.6562, 0.625, 0.625, 0.625, 0.6562, 0.125, 0.625, 0.125, 0.625, 0.1875, 0.6562, 0.5625, 0.625, 0.5625, 0.625, 0.625, 0.6562, 0.0625, 0.625, 0.0625, 0.625, 0.125, 0.6562, 0.5, 0.625, 0.5, 0.625, 0.5625, 0.6562, 0.9375, 0.625, 0.9375, 0.6406, 1.0, 0.6406, 0.0, 0.625, 0.0625, 0.6562, 0.0625, 0.6562, 0.5, 0.6562, 0.4375, 0.625, 0.4375, 0.6562, 0.9375, 0.6562, 0.875, 0.625, 0.875, 0.6562, 0.4375, 0.6562, 0.375, 0.625, 0.375, 0.6562, 0.875, 0.6562, 0.8125, 0.625, 0.8125, 0.6562, 0.3125, 0.625, 0.3125, 0.625, 0.375, 0.6562, 0.8125, 0.6562, 0.75, 0.625, 0.75, 0.6094, 0.0, 0.5938, 0.0625, 0.625, 0.0625, 0.625, 0.5, 0.625, 0.4375, 0.5938, 0.4375, 0.625, 0.875, 0.5938, 0.875, 0.5938, 0.9375, 0.625, 0.4375, 0.625, 0.375, 0.5938, 0.375, 0.625, 0.8125, 0.5938, 0.8125, 0.5938, 0.875, 0.625, 0.3125, 0.5938, 0.3125, 0.5938, 0.375, 0.625, 0.8125, 0.625, 0.75, 0.5938, 0.75, 0.625, 0.3125, 0.625, 0.25, 0.5938, 0.25, 0.625, 0.6875, 0.5938, 0.6875, 0.5938, 0.75, 0.625, 0.1875, 0.5938, 0.1875, 0.5938, 0.25, 0.625, 0.6875, 0.625, 0.625, 0.5938, 0.625, 0.625, 0.1875, 0.625, 0.125, 0.5938, 0.125, 0.625, 0.5625, 0.5938, 0.5625, 0.5938, 0.625, 0.625, 0.125, 0.625, 0.0625, 0.5938, 0.0625, 0.625, 0.5, 0.5938, 0.5, 0.5938, 0.5625, 0.625, 0.9375, 0.5938, 0.9375, 0.6094, 1.0, 0.5938, 0.1875, 0.5625, 0.1875, 0.5625, 0.25, 0.5938, 0.6875, 0.5938, 0.625, 0.5625, 0.625, 0.5938, 0.125, 0.5625, 0.125, 0.5625, 0.1875, 0.5938, 0.5625, 0.5625, 0.5625, 0.5625, 0.625, 0.5938, 0.0625, 0.5625, 0.0625, 0.5625, 0.125, 0.5938, 0.5, 0.5625, 0.5, 0.5625, 0.5625, 0.5938, 0.9375, 0.5625, 0.9375, 0.5781, 1.0, 0.5781, 0.0, 0.5625, 0.0625, 0.5938, 0.0625, 0.5938, 0.5, 0.5938, 0.4375, 0.5625, 0.4375, 0.5938, 0.9375, 0.5938, 0.875, 0.5625, 0.875, 0.5938, 0.4375, 0.5938, 0.375, 0.5625, 0.375, 0.5938, 0.875, 0.5938, 0.8125, 0.5625, 0.8125, 0.5938, 0.3125, 0.5625, 0.3125, 0.5625, 0.375, 0.5938, 0.8125, 0.5938, 0.75, 0.5625, 0.75, 0.5938, 0.3125, 0.5938, 0.25, 0.5625, 0.25, 0.5938, 0.6875, 0.5625, 0.6875, 0.5625, 0.75, 0.5625, 0.9375, 0.5625, 0.875, 0.5312, 0.875, 0.5625, 0.4375, 0.5625, 0.375, 0.5312, 0.375, 0.5625, 0.8125, 0.5312, 0.8125, 0.5312, 0.875, 0.5625, 0.3125, 0.5312, 0.3125, 0.5312, 0.375, 0.5625, 0.8125, 0.5625, 0.75, 0.5312, 0.75, 0.5625, 0.3125, 0.5625, 0.25, 0.5312, 0.25, 0.5625, 0.6875, 0.5312, 0.6875, 0.5312, 0.75, 0.5625, 0.1875, 0.5312, 0.1875, 0.5312, 0.25, 0.5625, 0.6875, 0.5625, 0.625, 0.5312, 0.625, 0.5625, 0.1875, 0.5625, 0.125, 0.5312, 0.125, 0.5625, 0.5625, 0.5312, 0.5625, 0.5312, 0.625, 0.5625, 0.125, 0.5625, 0.0625, 0.5312, 0.0625, 0.5625, 0.5, 0.5312, 0.5, 0.5312, 0.5625, 0.5625, 0.9375, 0.5312, 0.9375, 0.5469, 1.0, 0.5469, 0.0, 0.5312, 0.0625, 0.5625, 0.0625, 0.5625, 0.5, 0.5625, 0.4375, 0.5312, 0.4375, 0.5312, 0.6875, 0.5312, 0.625, 0.5, 0.625, 0.5312, 0.125, 0.5, 0.125, 0.5, 0.1875, 0.5312, 0.5625, 0.5, 0.5625, 0.5, 0.625, 0.5312, 0.125, 0.5312, 0.0625, 0.5, 0.0625, 0.5312, 0.5, 0.5, 0.5, 0.5, 0.5625, 0.5312, 0.9375, 0.5, 0.9375, 0.5156, 1.0, 0.5156, 0.0, 0.5, 0.0625, 0.5312, 0.0625, 0.5312, 0.5, 0.5312, 0.4375, 0.5, 0.4375, 0.5312, 0.9375, 0.5312, 0.875, 0.5, 0.875, 0.5312, 0.4375, 0.5312, 0.375, 0.5, 0.375, 0.5312, 0.875, 0.5312, 0.8125, 0.5, 0.8125, 0.5312, 0.3125, 0.5, 0.3125, 0.5, 0.375, 0.5312, 0.8125, 0.5312, 0.75, 0.5, 0.75, 0.5312, 0.3125, 0.5312, 0.25, 0.5, 0.25, 0.5312, 0.6875, 0.5, 0.6875, 0.5, 0.75, 0.5312, 0.1875, 0.5, 0.1875, 0.5, 0.25, 0.5, 0.4375, 0.5, 0.375, 0.4688, 0.375, 0.5, 0.8125, 0.4688, 0.8125, 0.4688, 0.875, 0.5, 0.3125, 0.4687, 0.3125, 0.4688, 0.375, 0.5, 0.8125, 0.5, 0.75, 0.4688, 0.75, 0.5, 0.3125, 0.5, 0.25, 0.4688, 0.25, 0.5, 0.6875, 0.4687, 0.6875, 0.4688, 0.75, 0.5, 0.1875, 0.4688, 0.1875, 0.4688, 0.25, 0.5, 0.6875, 0.5, 0.625, 0.4688, 0.625, 0.5, 0.1875, 0.5, 0.125, 0.4688, 0.125, 0.5, 0.5625, 0.4688, 0.5625, 0.4688, 0.625, 0.5, 0.125, 0.5, 0.0625, 0.4688, 0.0625, 0.5, 0.5, 0.4687, 0.5, 0.4688, 0.5625, 0.5, 0.9375, 0.4688, 0.9375, 0.4844, 1.0, 0.4844, 0.0, 0.4688, 0.0625, 0.5, 0.0625, 0.5, 0.5, 0.5, 0.4375, 0.4688, 0.4375, 0.5, 0.875, 0.4688, 0.875, 0.4688, 0.9375, 0.4688, 0.125, 0.4375, 0.125, 0.4375, 0.1875, 0.4688, 0.5625, 0.4375, 0.5625, 0.4375, 0.625, 0.4688, 0.125, 0.4688, 0.0625, 0.4375, 0.0625, 0.4687, 0.5, 0.4375, 0.5, 0.4375, 0.5625, 0.4688, 0.9375, 0.4375, 0.9375, 0.4531, 1.0, 0.4531, 0.0, 0.4375, 0.0625, 0.4688, 0.0625, 0.4687, 0.5, 0.4688, 0.4375, 0.4375, 0.4375, 0.4688, 0.9375, 0.4688, 0.875, 0.4375, 0.875, 0.4688, 0.4375, 0.4688, 0.375, 0.4375, 0.375, 0.4688, 0.875, 0.4688, 0.8125, 0.4375, 0.8125, 0.4687, 0.3125, 0.4375, 0.3125, 0.4375, 0.375, 0.4688, 0.8125, 0.4688, 0.75, 0.4375, 0.75, 0.4687, 0.3125, 0.4688, 0.25, 0.4375, 0.25, 0.4687, 0.6875, 0.4375, 0.6875, 0.4375, 0.75, 0.4688, 0.1875, 0.4375, 0.1875, 0.4375, 0.25, 0.4687, 0.6875, 0.4688, 0.625, 0.4375, 0.625, 0.4375, 0.875, 0.4375, 0.8125, 0.4062, 0.8125, 0.4375, 0.3125, 0.4062, 0.3125, 0.4062, 0.375, 0.4375, 0.8125, 0.4375, 0.75, 0.4062, 0.75, 0.4375, 0.3125, 0.4375, 0.25, 0.4062, 0.25, 0.4375, 0.6875, 0.4062, 0.6875, 0.4062, 0.75, 0.4375, 0.1875, 0.4062, 0.1875, 0.4062, 0.25, 0.4375, 0.6875, 0.4375, 0.625, 0.4062, 0.625, 0.4375, 0.125, 0.4062, 0.125, 0.4062, 0.1875, 0.4375, 0.5625, 0.4062, 0.5625, 0.4062, 0.625, 0.4375, 0.0625, 0.4062, 0.0625, 0.4062, 0.125, 0.4375, 0.5, 0.4062, 0.5, 0.4062, 0.5625, 0.4375, 0.9375, 0.4062, 0.9375, 0.4219, 1.0, 0.4219, 0.0, 0.4062, 0.0625, 0.4375, 0.0625, 0.4375, 0.5, 0.4375, 0.4375, 0.4062, 0.4375, 0.4375, 0.9375, 0.4375, 0.875, 0.4062, 0.875, 0.4375, 0.4375, 0.4375, 0.375, 0.4062, 0.375, 0.4062, 0.5625, 0.375, 0.5625, 0.375, 0.625, 0.4062, 0.0625, 0.375, 0.0625, 0.375, 0.125, 0.4062, 0.5, 0.375, 0.5, 0.375, 0.5625, 0.4062, 0.9375, 0.375, 0.9375, 0.3906, 1.0, 0.3906, 0.0, 0.375, 0.0625, 0.4062, 0.0625, 0.4062, 0.5, 0.4062, 0.4375, 0.375, 0.4375, 0.4062, 0.9375, 0.4062, 0.875, 0.375, 0.875, 0.4062, 0.4375, 0.4062, 0.375, 0.375, 0.375, 0.4062, 0.875, 0.4062, 0.8125, 0.375, 0.8125, 0.4062, 0.3125, 0.375, 0.3125, 0.375, 0.375, 0.4062, 0.8125, 0.4062, 0.75, 0.375, 0.75, 0.4062, 0.3125, 0.4062, 0.25, 0.375, 0.25, 0.4062, 0.6875, 0.375, 0.6875, 0.375, 0.75, 0.4062, 0.1875, 0.375, 0.1875, 0.375, 0.25, 0.4062, 0.6875, 0.4062, 0.625, 0.375, 0.625, 0.4062, 0.125, 0.375, 0.125, 0.375, 0.1875, 0.375, 0.3125, 0.3438, 0.3125, 0.3438, 0.375, 0.375, 0.8125, 0.375, 0.75, 0.3438, 0.75, 0.375, 0.3125, 0.375, 0.25, 0.3438, 0.25, 0.375, 0.6875, 0.3438, 0.6875, 0.3438, 0.75, 0.375, 0.1875, 0.3438, 0.1875, 0.3438, 0.25, 0.375, 0.6875, 0.375, 0.625, 0.3438, 0.625, 0.375, 0.1875, 0.375, 0.125, 0.3438, 0.125, 0.375, 0.5625, 0.3438, 0.5625, 0.3438, 0.625, 0.375, 0.125, 0.375, 0.0625, 0.3438, 0.0625, 0.375, 0.5, 0.3437, 0.5, 0.3438, 0.5625, 0.375, 0.9375, 0.3438, 0.9375, 0.3594, 1.0, 0.3594, 0.0, 0.3438, 0.0625, 0.375, 0.0625, 0.375, 0.5, 0.375, 0.4375, 0.3438, 0.4375, 0.375, 0.875, 0.3438, 0.875, 0.3438, 0.9375, 0.375, 0.4375, 0.375, 0.375, 0.3438, 0.375, 0.375, 0.8125, 0.3438, 0.8125, 0.3438, 0.875, 0.3438, 0.0625, 0.3125, 0.0625, 0.3125, 0.125, 0.3437, 0.5, 0.3125, 0.5, 0.3125, 0.5625, 0.3438, 0.9375, 0.3125, 0.9375, 0.3281, 1.0, 0.3281, 0.0, 0.3125, 0.0625, 0.3438, 0.0625, 0.3437, 0.5, 0.3438, 0.4375, 0.3125, 0.4375, 0.3438, 0.9375, 0.3438, 0.875, 0.3125, 0.875, 0.3438, 0.4375, 0.3438, 0.375, 0.3125, 0.375, 0.3438, 0.875, 0.3438, 0.8125, 0.3125, 0.8125, 0.3438, 0.3125, 0.3125, 0.3125, 0.3125, 0.375, 0.3438, 0.8125, 0.3438, 0.75, 0.3125, 0.75, 0.3438, 0.3125, 0.3438, 0.25, 0.3125, 0.25, 0.3438, 0.6875, 0.3125, 0.6875, 0.3125, 0.75, 0.3438, 0.1875, 0.3125, 0.1875, 0.3125, 0.25, 0.3438, 0.6875, 0.3438, 0.625, 0.3125, 0.625, 0.3438, 0.125, 0.3125, 0.125, 0.3125, 0.1875, 0.3438, 0.5625, 0.3125, 0.5625, 0.3125, 0.625, 0.3125, 0.3125, 0.3125, 0.25, 0.2812, 0.25, 0.3125, 0.6875, 0.2812, 0.6875, 0.2812, 0.75, 0.3125, 0.1875, 0.2812, 0.1875, 0.2812, 0.25, 0.3125, 0.6875, 0.3125, 0.625, 0.2812, 0.625, 0.3125, 0.125, 0.2812, 0.125, 0.2812, 0.1875, 0.3125, 0.5625, 0.2812, 0.5625, 0.2812, 0.625, 0.3125, 0.0625, 0.2812, 0.0625, 0.2812, 0.125, 0.3125, 0.5, 0.2812, 0.5, 0.2812, 0.5625, 0.3125, 0.9375, 0.2812, 0.9375, 0.2969, 1.0, 0.2969, 0.0, 0.2812, 0.0625, 0.3125, 0.0625, 0.3125, 0.5, 0.3125, 0.4375, 0.2812, 0.4375, 0.3125, 0.9375, 0.3125, 0.875, 0.2812, 0.875, 0.3125, 0.4375, 0.3125, 0.375, 0.2812, 0.375, 0.3125, 0.875, 0.3125, 0.8125, 0.2812, 0.8125, 0.3125, 0.3125, 0.2812, 0.3125, 0.2812, 0.375, 0.3125, 0.8125, 0.3125, 0.75, 0.2812, 0.75, 0.2812, 0.9375, 0.25, 0.9375, 0.2656, 1.0, 0.2656, 0.0, 0.25, 0.0625, 0.2812, 0.0625, 0.2812, 0.5, 0.2812, 0.4375, 0.25, 0.4375, 0.2812, 0.875, 0.25, 0.875, 0.25, 0.9375, 0.2812, 0.4375, 0.2812, 0.375, 0.25, 0.375, 0.2812, 0.875, 0.2812, 0.8125, 0.25, 0.8125, 0.2812, 0.3125, 0.25, 0.3125, 0.25, 0.375, 0.2812, 0.8125, 0.2812, 0.75, 0.25, 0.75, 0.2812, 0.3125, 0.2812, 0.25, 0.25, 0.25, 0.2812, 0.6875, 0.25, 0.6875, 0.25, 0.75, 0.2812, 0.1875, 0.25, 0.1875, 0.25, 0.25, 0.2812, 0.6875, 0.2812, 0.625, 0.25, 0.625, 0.2812, 0.125, 0.25, 0.125, 0.25, 0.1875, 0.2812, 0.5625, 0.25, 0.5625, 0.25, 0.625, 0.2812, 0.125, 0.2812, 0.0625, 0.25, 0.0625, 0.2812, 0.5, 0.25, 0.5, 0.25, 0.5625, 0.25, 0.6875, 0.2188, 0.6875, 0.2188, 0.75, 0.25, 0.1875, 0.2188, 0.1875, 0.2188, 0.25, 0.25, 0.6875, 0.25, 0.625, 0.2188, 0.625, 0.25, 0.1875, 0.25, 0.125, 0.2188, 0.125, 0.25, 0.5625, 0.2188, 0.5625, 0.2188, 0.625, 0.25, 0.125, 0.25, 0.0625, 0.2188, 0.0625, 0.25, 0.5, 0.2187, 0.5, 0.2188, 0.5625, 0.25, 0.9375, 0.2188, 0.9375, 0.2344, 1.0, 0.2344, 0.0, 0.2188, 0.0625, 0.25, 0.0625, 0.25, 0.5, 0.25, 0.4375, 0.2188, 0.4375, 0.25, 0.875, 0.2188, 0.875, 0.2188, 0.9375, 0.25, 0.4375, 0.25, 0.375, 0.2188, 0.375, 0.25, 0.8125, 0.2188, 0.8125, 0.2188, 0.875, 0.25, 0.3125, 0.2188, 0.3125, 0.2188, 0.375, 0.25, 0.8125, 0.25, 0.75, 0.2188, 0.75, 0.25, 0.3125, 0.25, 0.25, 0.2188, 0.25, 0.2187, 0.5, 0.2188, 0.4375, 0.1875, 0.4375, 0.2188, 0.875, 0.1875, 0.875, 0.1875, 0.9375, 0.2188, 0.4375, 0.2188, 0.375, 0.1875, 0.375, 0.2188, 0.875, 0.2188, 0.8125, 0.1875, 0.8125, 0.2188, 0.3125, 0.1875, 0.3125, 0.1875, 0.375, 0.2188, 0.8125, 0.2188, 0.75, 0.1875, 0.75, 0.2188, 0.3125, 0.2188, 0.25, 0.1875, 0.25, 0.2188, 0.6875, 0.1875, 0.6875, 0.1875, 0.75, 0.2188, 0.1875, 0.1875, 0.1875, 0.1875, 0.25, 0.2188, 0.6875, 0.2188, 0.625, 0.1875, 0.625, 0.2188, 0.125, 0.1875, 0.125, 0.1875, 0.1875, 0.2188, 0.5625, 0.1875, 0.5625, 0.1875, 0.625, 0.2188, 0.125, 0.2188, 0.0625, 0.1875, 0.0625, 0.2187, 0.5, 0.1875, 0.5, 0.1875, 0.5625, 0.2188, 0.9375, 0.1875, 0.9375, 0.2031, 1.0, 0.2031, 0.0, 0.1875, 0.0625, 0.2188, 0.0625, 0.1875, 0.1875, 0.1562, 0.1875, 0.1562, 0.25, 0.1875, 0.6875, 0.1875, 0.625, 0.1563, 0.625, 0.1875, 0.1875, 0.1875, 0.125, 0.1562, 0.125, 0.1875, 0.5625, 0.1562, 0.5625, 0.1563, 0.625, 0.1875, 0.125, 0.1875, 0.0625, 0.1563, 0.0625, 0.1875, 0.5, 0.1562, 0.5, 0.1562, 0.5625, 0.1875, 0.9375, 0.1563, 0.9375, 0.1719, 1.0, 0.1719, 0.0, 0.1563, 0.0625, 0.1875, 0.0625, 0.1875, 0.5, 0.1875, 0.4375, 0.1562, 0.4375, 0.1875, 0.9375, 0.1875, 0.875, 0.1562, 0.875, 0.1875, 0.4375, 0.1875, 0.375, 0.1563, 0.375, 0.1875, 0.875, 0.1875, 0.8125, 0.1562, 0.8125, 0.1875, 0.3125, 0.1562, 0.3125, 0.1563, 0.375, 0.1875, 0.8125, 0.1875, 0.75, 0.1562, 0.75, 0.1875, 0.3125, 0.1875, 0.25, 0.1562, 0.25, 0.1875, 0.6875, 0.1562, 0.6875, 0.1562, 0.75, 0.1563, 0.9375, 0.1562, 0.875, 0.125, 0.875, 0.1562, 0.4375, 0.1563, 0.375, 0.125, 0.375, 0.1562, 0.8125, 0.125, 0.8125, 0.125, 0.875, 0.1562, 0.3125, 0.125, 0.3125, 0.125, 0.375, 0.1562, 0.8125, 0.1562, 0.75, 0.125, 0.75, 0.1562, 0.3125, 0.1562, 0.25, 0.125, 0.25, 0.1562, 0.6875, 0.125, 0.6875, 0.125, 0.75, 0.1562, 0.1875, 0.125, 0.1875, 0.125, 0.25, 0.1562, 0.6875, 0.1563, 0.625, 0.125, 0.625, 0.1562, 0.1875, 0.1562, 0.125, 0.125, 0.125, 0.1562, 0.5625, 0.125, 0.5625, 0.125, 0.625, 0.1563, 0.0625, 0.125, 0.0625, 0.125, 0.125, 0.1562, 0.5, 0.125, 0.5, 0.125, 0.5625, 0.1563, 0.9375, 0.125, 0.9375, 0.1406, 1.0, 0.1406, 0.0, 0.125, 0.0625, 0.1563, 0.0625, 0.1562, 0.5, 0.1562, 0.4375, 0.125, 0.4375, 0.125, 0.6875, 0.125, 0.625, 0.09375, 0.625, 0.125, 0.1875, 0.125, 0.125, 0.09375, 0.125, 0.125, 0.5625, 0.09375, 0.5625, 0.09375, 0.625, 0.125, 0.125, 0.125, 0.0625, 0.09375, 0.0625, 0.125, 0.5, 0.09375, 0.5, 0.09375, 0.5625, 0.125, 0.9375, 0.09375, 0.9375, 0.1094, 1.0, 0.1094, 0.0, 0.09375, 0.0625, 0.125, 0.0625, 0.125, 0.5, 0.125, 0.4375, 0.09375, 0.4375, 0.125, 0.875, 0.09375, 0.875, 0.09375, 0.9375, 0.125, 0.4375, 0.125, 0.375, 0.09375, 0.375, 0.125, 0.8125, 0.09375, 0.8125, 0.09375, 0.875, 0.125, 0.3125, 0.09375, 0.3125, 0.09375, 0.375, 0.125, 0.8125, 0.125, 0.75, 0.09375, 0.75, 0.125, 0.3125, 0.125, 0.25, 0.09375, 0.25, 0.125, 0.6875, 0.09375, 0.6875, 0.09375, 0.75, 0.125, 0.1875, 0.09375, 0.1875, 0.09375, 0.25, 0.09375, 0.4375, 0.09375, 0.375, 0.0625, 0.375, 0.09375, 0.875, 0.09375, 0.8125, 0.0625, 0.8125, 0.09375, 0.3125, 0.0625, 0.3125, 0.0625, 0.375, 0.09375, 0.8125, 0.09375, 0.75, 0.0625, 0.75, 0.09375, 0.3125, 0.09375, 0.25, 0.0625, 0.25, 0.09375, 0.6875, 0.0625, 0.6875, 0.0625, 0.75, 0.09375, 0.1875, 0.0625, 0.1875, 0.0625, 0.25, 0.09375, 0.6875, 0.09375, 0.625, 0.0625, 0.625, 0.09375, 0.1875, 0.09375, 0.125, 0.0625, 0.125, 0.09375, 0.5625, 0.0625, 0.5625, 0.0625, 0.625, 0.09375, 0.0625, 0.0625, 0.0625, 0.0625, 0.125, 0.09375, 0.5, 0.0625, 0.5, 0.0625, 0.5625, 0.09375, 0.9375, 0.0625, 0.9375, 0.07812, 1.0, 0.07812, 0.0, 0.0625, 0.0625, 0.09375, 0.0625, 0.09375, 0.5, 0.09375, 0.4375, 0.0625, 0.4375, 0.09375, 0.9375, 0.09375, 0.875, 0.0625, 0.875, 0.0625, 0.1875, 0.0625, 0.125, 0.03125, 0.125, 0.0625, 0.5625, 0.03125, 0.5625, 0.03125, 0.625, 0.0625, 0.0625, 0.03125, 0.0625, 0.03125, 0.125, 0.0625, 0.5, 0.03125, 0.5, 0.03125, 0.5625, 0.0625, 0.9375, 0.03125, 0.9375, 0.04687, 1.0, 0.04687, 0.0, 0.03125, 0.0625, 0.0625, 0.0625, 0.0625, 0.5, 0.0625, 0.4375, 0.03125, 0.4375, 0.0625, 0.9375, 0.0625, 0.875, 0.03125, 0.875, 0.0625, 0.4375, 0.0625, 0.375, 0.03125, 0.375, 0.0625, 0.8125, 0.03125, 0.8125, 0.03125, 0.875, 0.0625, 0.3125, 0.03125, 0.3125, 0.03125, 0.375, 0.0625, 0.8125, 0.0625, 0.75, 0.03125, 0.75, 0.0625, 0.3125, 0.0625, 0.25, 0.03125, 0.25, 0.0625, 0.6875, 0.03125, 0.6875, 0.03125, 0.75, 0.0625, 0.1875, 0.03125, 0.1875, 0.03125, 0.25, 0.0625, 0.6875, 0.0625, 0.625, 0.03125, 0.625, 0.03125, 0.3125, 0.0, 0.3125, 0.0, 0.375, 0.03125, 0.8125, 0.03125, 0.75, 0.0, 0.75, 0.03125, 0.3125, 0.03125, 0.25, 0.0, 0.25, 0.03125, 0.6875, 0.0, 0.6875, 0.0, 0.75, 0.03125, 0.1875, 0.0, 0.1875, 0.0, 0.25, 0.03125, 0.6875, 0.03125, 0.625, 0.0, 0.625, 0.03125, 0.1875, 0.03125, 0.125, 0.0, 0.125, 0.03125, 0.5625, 0.0, 0.5625, 0.0, 0.625, 0.03125, 0.0625, 0.0, 0.0625, 0.0, 0.125, 0.03125, 0.5, 0.0, 0.5, 0.0, 0.5625, 0.03125, 0.9375, 0.0, 0.9375, 0.01562, 1.0, 0.01562, 0.0, 0.0, 0.0625, 0.03125, 0.0625, 0.03125, 0.5, 0.03125, 0.4375, 0.0, 0.4375, 0.03125, 0.9375, 0.03125, 0.875, 0.0, 0.875, 0.03125, 0.4375, 0.03125, 0.375, 0.0, 0.375, 0.03125, 0.8125, 0.0, 0.8125, 0.0, 0.875, 1.0, 0.125, 1.0, 0.0625, 0.9688, 0.0625, 1.0, 0.5, 0.9687, 0.5, 0.9687, 0.5625, 1.0, 0.9375, 0.9688, 0.9375, 0.9844, 1.0, 0.9844, 0.0, 0.9688, 0.0625, 1.0, 0.0625, 1.0, 0.5, 1.0, 0.4375, 0.9687, 0.4375, 1.0, 0.875, 0.9687, 0.875, 0.9688, 0.9375, 1.0, 0.4375, 1.0, 0.375, 0.9688, 0.375, 1.0, 0.8125, 0.9687, 0.8125, 0.9687, 0.875, 1.0, 0.3125, 0.9687, 0.3125, 0.9688, 0.375, 1.0, 0.8125, 1.0, 0.75, 0.9688, 0.75, 1.0, 0.3125, 1.0, 0.25, 0.9688, 0.25, 1.0, 0.6875, 0.9687, 0.6875, 0.9688, 0.75, 1.0, 0.1875, 0.9687, 0.1875, 0.9688, 0.25, 1.0, 0.6875, 1.0, 0.625, 0.9688, 0.625, 1.0, 0.1875, 1.0, 0.125, 0.9687, 0.125, 1.0, 0.5625, 0.9687, 0.5625, 0.9688, 0.625, 0.9687, 0.8125, 0.9688, 0.75, 0.9375, 0.75, 0.9687, 0.3125, 0.9688, 0.25, 0.9375, 0.25, 0.9687, 0.6875, 0.9375, 0.6875, 0.9375, 0.75, 0.9687, 0.1875, 0.9375, 0.1875, 0.9375, 0.25, 0.9687, 0.6875, 0.9688, 0.625, 0.9375, 0.625, 0.9687, 0.1875, 0.9687, 0.125, 0.9375, 0.125, 0.9687, 0.5625, 0.9375, 0.5625, 0.9375, 0.625, 0.9687, 0.125, 0.9688, 0.0625, 0.9375, 0.0625, 0.9687, 0.5, 0.9375, 0.5, 0.9375, 0.5625, 0.9688, 0.9375, 0.9375, 0.9375, 0.9531, 1.0, 0.9531, 0.0, 0.9375, 0.0625, 0.9688, 0.0625, 0.9687, 0.5, 0.9687, 0.4375, 0.9375, 0.4375, 0.9687, 0.875, 0.9375, 0.875, 0.9375, 0.9375, 0.9687, 0.4375, 0.9688, 0.375, 0.9375, 0.375, 0.9687, 0.8125, 0.9375, 0.8125, 0.9375, 0.875, 0.9687, 0.3125, 0.9375, 0.3125, 0.9375, 0.375, 0.9375, 0.5, 0.9062, 0.5, 0.9062, 0.5625, 0.9375, 0.9375, 0.9062, 0.9375, 0.9219, 1.0, 0.9219, 0.0, 0.9062, 0.0625, 0.9375, 0.0625, 0.9375, 0.5, 0.9375, 0.4375, 0.9062, 0.4375, 0.9375, 0.9375, 0.9375, 0.875, 0.9062, 0.875, 0.9375, 0.4375, 0.9375, 0.375, 0.9062, 0.375, 0.9375, 0.8125, 0.9062, 0.8125, 0.9062, 0.875, 0.9375, 0.3125, 0.9062, 0.3125, 0.9062, 0.375, 0.9375, 0.8125, 0.9375, 0.75, 0.9062, 0.75, 0.9375, 0.3125, 0.9375, 0.25, 0.9062, 0.25, 0.9375, 0.6875, 0.9062, 0.6875, 0.9062, 0.75, 0.9375, 0.1875, 0.9062, 0.1875, 0.9062, 0.25, 0.9375, 0.6875, 0.9375, 0.625, 0.9062, 0.625, 0.9375, 0.1875, 0.9375, 0.125, 0.9062, 0.125, 0.9375, 0.5625, 0.9062, 0.5625, 0.9062, 0.625, 0.9375, 0.0625, 0.9062, 0.0625, 0.9062, 0.125, 0.9062, 0.3125, 0.9062, 0.25, 0.875, 0.25, 0.9062, 0.6875, 0.875, 0.6875, 0.875, 0.75, 0.9062, 0.1875, 0.875, 0.1875, 0.875, 0.25, 0.9062, 0.6875, 0.9062, 0.625, 0.875, 0.625, 0.9062, 0.1875, 0.9062, 0.125, 0.875, 0.125, 0.9062, 0.5625, 0.875, 0.5625, 0.875, 0.625, 0.9062, 0.125, 0.9062, 0.0625, 0.875, 0.0625, 0.9062, 0.5, 0.875, 0.5, 0.875, 0.5625, 0.9062, 0.9375, 0.875, 0.9375, 0.8906, 1.0, 0.8906, 0.0, 0.875, 0.0625, 0.9062, 0.0625, 0.9062, 0.5, 0.9062, 0.4375, 0.875, 0.4375, 0.9062, 0.9375, 0.9062, 0.875, 0.875, 0.875, 0.9062, 0.4375, 0.9062, 0.375, 0.875, 0.375, 0.9062, 0.8125, 0.875, 0.8125, 0.875, 0.875, 0.9062, 0.3125, 0.875, 0.3125, 0.875, 0.375, 0.9062, 0.8125, 0.9062, 0.75, 0.875, 0.75, 0.875, 0.9375, 0.8438, 0.9375, 0.8594, 1.0, 0.8594, 0.0, 0.8438, 0.0625, 0.875, 0.0625, 0.875, 0.5, 0.875, 0.4375, 0.8437, 0.4375, 0.875, 0.9375, 0.875, 0.875, 0.8438, 0.875, 0.875, 0.4375, 0.875, 0.375, 0.8438, 0.375, 0.875, 0.8125, 0.8437, 0.8125, 0.8438, 0.875, 0.875, 0.3125, 0.8437, 0.3125, 0.8438, 0.375, 0.875, 0.8125, 0.875, 0.75, 0.8438, 0.75, 0.875, 0.3125, 0.875, 0.25, 0.8438, 0.25, 0.875, 0.6875, 0.8437, 0.6875, 0.8438, 0.75, 0.875, 0.1875, 0.8437, 0.1875, 0.8438, 0.25, 0.875, 0.6875, 0.875, 0.625, 0.8438, 0.625, 0.875, 0.1875, 0.875, 0.125, 0.8438, 0.125, 0.875, 0.5625, 0.8437, 0.5625, 0.8438, 0.625, 0.875, 0.0625, 0.8438, 0.0625, 0.8438, 0.125, 0.875, 0.5, 0.8437, 0.5, 0.8437, 0.5625, 0.8437, 0.6875, 0.8125, 0.6875, 0.8125, 0.75, 0.8437, 0.1875, 0.8125, 0.1875, 0.8125, 0.25, 0.8437, 0.6875, 0.8438, 0.625, 0.8125, 0.625, 0.8437, 0.1875, 0.8438, 0.125, 0.8125, 0.125, 0.8437, 0.5625, 0.8125, 0.5625, 0.8125, 0.625, 0.8438, 0.125, 0.8438, 0.0625, 0.8125, 0.0625, 0.8437, 0.5, 0.8125, 0.5, 0.8125, 0.5625, 0.8438, 0.9375, 0.8125, 0.9375, 0.8281, 1.0, 0.8281, 0.0, 0.8125, 0.0625, 0.8438, 0.0625, 0.8437, 0.5, 0.8437, 0.4375, 0.8125, 0.4375, 0.8438, 0.875, 0.8125, 0.875, 0.8125, 0.9375, 0.8437, 0.4375, 0.8438, 0.375, 0.8125, 0.375, 0.8437, 0.8125, 0.8125, 0.8125, 0.8125, 0.875, 0.8437, 0.3125, 0.8125, 0.3125, 0.8125, 0.375, 0.8437, 0.8125, 0.8438, 0.75, 0.8125, 0.75, 0.8437, 0.3125, 0.8438, 0.25, 0.8125, 0.25, 0.8125, 0.5, 0.8125, 0.4375, 0.7812, 0.4375, 0.8125, 0.9375, 0.8125, 0.875, 0.7812, 0.875, 0.8125, 0.4375, 0.8125, 0.375, 0.7812, 0.375, 0.8125, 0.8125, 0.7812, 0.8125, 0.7812, 0.875, 0.8125, 0.3125, 0.7812, 0.3125, 0.7812, 0.375, 0.8125, 0.8125, 0.8125, 0.75, 0.7812, 0.75, 0.8125, 0.3125, 0.8125, 0.25, 0.7812, 0.25, 0.8125, 0.6875, 0.7812, 0.6875, 0.7812, 0.75, 0.8125, 0.1875, 0.7812, 0.1875, 0.7812, 0.25, 0.8125, 0.6875, 0.8125, 0.625, 0.7812, 0.625, 0.8125, 0.1875, 0.8125, 0.125, 0.7812, 0.125, 0.8125, 0.5625, 0.7812, 0.5625, 0.7812, 0.625, 0.8125, 0.0625, 0.7812, 0.0625, 0.7812, 0.125, 0.8125, 0.5, 0.7812, 0.5, 0.7812, 0.5625, 0.8125, 0.9375, 0.7812, 0.9375, 0.7969, 1.0, 0.7969, 0.0, 0.7812, 0.0625, 0.8125, 0.0625, 0.7812, 0.1875, 0.75, 0.1875, 0.75, 0.25, 0.7812, 0.625, 0.75, 0.625, 0.75, 0.6875, 0.7812, 0.1875, 0.7812, 0.125, 0.75, 0.125, 0.7812, 0.5625, 0.75, 0.5625, 0.75, 0.625, 0.7812, 0.125, 0.7812, 0.0625, 0.75, 0.0625, 0.7812, 0.5, 0.75, 0.5, 0.75, 0.5625, 0.7812, 0.9375, 0.75, 0.9375, 0.7656, 1.0, 0.7656, 0.0, 0.75, 0.0625, 0.7812, 0.0625, 0.7812, 0.5, 0.7812, 0.4375, 0.75, 0.4375, 0.7812, 0.9375, 0.7812, 0.875, 0.75, 0.875, 0.7812, 0.4375, 0.7812, 0.375, 0.75, 0.375, 0.7812, 0.8125, 0.75, 0.8125, 0.75, 0.875, 0.7812, 0.375, 0.7812, 0.3125, 0.75, 0.3125, 0.7812, 0.75, 0.75, 0.75, 0.75, 0.8125, 0.7812, 0.3125, 0.7812, 0.25, 0.75, 0.25, 0.7812, 0.6875, 0.75, 0.6875, 0.75, 0.75, 0.75, 0.25, 0.7188, 0.1875, 0.7188, 0.25, 0.75, 0.625, 0.7188, 0.6875, 0.75, 0.6875, 0.75, 0.1875, 0.7188, 0.125, 0.7188, 0.1875, 0.75, 0.5625, 0.7188, 0.625, 0.75, 0.625, 0.75, 0.125, 0.7188, 0.0625, 0.7188, 0.125, 0.75, 0.5625, 0.7188, 0.5, 0.7188, 0.5625, 0.75, 0.5, 0.7188, 0.4375, 0.7188, 0.5, 0.75, 0.875, 0.7188, 0.9375, 0.75, 0.9375, 0.75, 0.4375, 0.7188, 0.375, 0.7188, 0.4375, 0.75, 0.8125, 0.7188, 0.875, 0.75, 0.875, 0.75, 0.375, 0.7188, 0.3125, 0.7188, 0.375, 0.75, 0.75, 0.7188, 0.8125, 0.75, 0.8125, 0.75, 0.25, 0.7188, 0.3125, 0.75, 0.3125, 0.75, 0.75, 0.7188, 0.6875, 0.7188, 0.75, 0.7188, 0.8125, 0.6875, 0.75, 0.6875, 0.8125, 0.7188, 0.25, 0.6875, 0.3125, 0.7188, 0.3125, 0.7188, 0.75, 0.6875, 0.6875, 0.6875, 0.75, 0.7188, 0.1875, 0.6875, 0.25, 0.7188, 0.25, 0.7188, 0.6875, 0.6875, 0.625, 0.6875, 0.6875, 0.7188, 0.125, 0.6875, 0.1875, 0.7188, 0.1875, 0.7188, 0.5625, 0.6875, 0.625, 0.7188, 0.625, 0.7188, 0.125, 0.6875, 0.0625, 0.6875, 0.125, 0.7188, 0.5625, 0.6875, 0.5, 0.6875, 0.5625, 0.7188, 0.5, 0.6875, 0.4375, 0.6875, 0.5, 0.7188, 0.9375, 0.6875, 0.875, 0.6875, 0.9375, 0.7188, 0.4375, 0.6875, 0.375, 0.6875, 0.4375, 0.7188, 0.875, 0.6875, 0.8125, 0.6875, 0.875, 0.7188, 0.3125, 0.6875, 0.375, 0.7188, 0.375, 0.6875, 0.5, 0.6562, 0.5625, 0.6875, 0.5625, 0.6875, 0.5, 0.6562, 0.4375, 0.6562, 0.5, 0.6875, 0.9375, 0.6562, 0.875, 0.6562, 0.9375, 0.6875, 0.4375, 0.6562, 0.375, 0.6562, 0.4375, 0.6875, 0.875, 0.6562, 0.8125, 0.6562, 0.875, 0.6875, 0.3125, 0.6562, 0.375, 0.6875, 0.375, 0.6875, 0.8125, 0.6562, 0.75, 0.6562, 0.8125, 0.6875, 0.25, 0.6562, 0.3125, 0.6875, 0.3125, 0.6875, 0.75, 0.6562, 0.6875, 0.6562, 0.75, 0.6875, 0.1875, 0.6562, 0.25, 0.6875, 0.25, 0.6875, 0.6875, 0.6562, 0.625, 0.6562, 0.6875, 0.6875, 0.125, 0.6562, 0.1875, 0.6875, 0.1875, 0.6875, 0.5625, 0.6562, 0.625, 0.6875, 0.625, 0.6875, 0.0625, 0.6562, 0.125, 0.6875, 0.125, 0.6562, 0.3125, 0.625, 0.25, 0.625, 0.3125, 0.6562, 0.6875, 0.625, 0.75, 0.6562, 0.75, 0.6562, 0.1875, 0.625, 0.25, 0.6562, 0.25, 0.6562, 0.6875, 0.625, 0.625, 0.625, 0.6875, 0.6562, 0.125, 0.625, 0.1875, 0.6562, 0.1875, 0.6562, 0.5625, 0.625, 0.625, 0.6562, 0.625, 0.6562, 0.0625, 0.625, 0.125, 0.6562, 0.125, 0.6562, 0.5, 0.625, 0.5625, 0.6562, 0.5625, 0.6562, 0.5, 0.625, 0.4375, 0.625, 0.5, 0.6562, 0.9375, 0.625, 0.875, 0.625, 0.9375, 0.6562, 0.4375, 0.625, 0.375, 0.625, 0.4375, 0.6562, 0.875, 0.625, 0.8125, 0.625, 0.875, 0.6562, 0.3125, 0.625, 0.375, 0.6562, 0.375, 0.6562, 0.8125, 0.625, 0.75, 0.625, 0.8125, 0.625, 0.5, 0.5938, 0.4375, 0.5938, 0.5, 0.625, 0.875, 0.5938, 0.9375, 0.625, 0.9375, 0.625, 0.4375, 0.5938, 0.375, 0.5938, 0.4375, 0.625, 0.8125, 0.5938, 0.875, 0.625, 0.875, 0.625, 0.3125, 0.5938, 0.375, 0.625, 0.375, 0.625, 0.8125, 0.5938, 0.75, 0.5938, 0.8125, 0.625, 0.3125, 0.5938, 0.25, 0.5938, 0.3125, 0.625, 0.6875, 0.5938, 0.75, 0.625, 0.75, 0.625, 0.1875, 0.5938, 0.25, 0.625, 0.25, 0.625, 0.6875, 0.5938, 0.625, 0.5938, 0.6875, 0.625, 0.1875, 0.5938, 0.125, 0.5938, 0.1875, 0.625, 0.5625, 0.5938, 0.625, 0.625, 0.625, 0.625, 0.125, 0.5938, 0.0625, 0.5938, 0.125, 0.625, 0.5, 0.5938, 0.5625, 0.625, 0.5625, 0.5938, 0.1875, 0.5625, 0.25, 0.5938, 0.25, 0.5938, 0.6875, 0.5625, 0.625, 0.5625, 0.6875, 0.5938, 0.125, 0.5625, 0.1875, 0.5938, 0.1875, 0.5938, 0.5625, 0.5625, 0.625, 0.5938, 0.625, 0.5938, 0.0625, 0.5625, 0.125, 0.5938, 0.125, 0.5938, 0.5, 0.5625, 0.5625, 0.5938, 0.5625, 0.5938, 0.5, 0.5625, 0.4375, 0.5625, 0.5, 0.5938, 0.9375, 0.5625, 0.875, 0.5625, 0.9375, 0.5938, 0.4375, 0.5625, 0.375, 0.5625, 0.4375, 0.5938, 0.875, 0.5625, 0.8125, 0.5625, 0.875, 0.5938, 0.3125, 0.5625, 0.375, 0.5938, 0.375, 0.5938, 0.8125, 0.5625, 0.75, 0.5625, 0.8125, 0.5938, 0.3125, 0.5625, 0.25, 0.5625, 0.3125, 0.5938, 0.6875, 0.5625, 0.75, 0.5938, 0.75, 0.5625, 0.9375, 0.5312, 0.875, 0.5312, 0.9375, 0.5625, 0.4375, 0.5312, 0.375, 0.5312, 0.4375, 0.5625, 0.8125, 0.5312, 0.875, 0.5625, 0.875, 0.5625, 0.3125, 0.5312, 0.375, 0.5625, 0.375, 0.5625, 0.8125, 0.5312, 0.75, 0.5312, 0.8125, 0.5625, 0.3125, 0.5312, 0.25, 0.5312, 0.3125, 0.5625, 0.6875, 0.5312, 0.75, 0.5625, 0.75, 0.5625, 0.1875, 0.5312, 0.25, 0.5625, 0.25, 0.5625, 0.6875, 0.5312, 0.625, 0.5312, 0.6875, 0.5625, 0.1875, 0.5312, 0.125, 0.5312, 0.1875, 0.5625, 0.5625, 0.5312, 0.625, 0.5625, 0.625, 0.5625, 0.125, 0.5312, 0.0625, 0.5312, 0.125, 0.5625, 0.5, 0.5312, 0.5625, 0.5625, 0.5625, 0.5625, 0.5, 0.5312, 0.4375, 0.5312, 0.5, 0.5312, 0.6875, 0.5, 0.625, 0.5, 0.6875, 0.5312, 0.125, 0.5, 0.1875, 0.5312, 0.1875, 0.5312, 0.5625, 0.5, 0.625, 0.5312, 0.625, 0.5312, 0.125, 0.5, 0.0625, 0.5, 0.125, 0.5312, 0.5, 0.5, 0.5625, 0.5312, 0.5625, 0.5312, 0.5, 0.5, 0.4375, 0.5, 0.5, 0.5312, 0.9375, 0.5, 0.875, 0.5, 0.9375, 0.5312, 0.4375, 0.5, 0.375, 0.5, 0.4375, 0.5312, 0.875, 0.5, 0.8125, 0.5, 0.875, 0.5312, 0.3125, 0.5, 0.375, 0.5312, 0.375, 0.5312, 0.8125, 0.5, 0.75, 0.5, 0.8125, 0.5312, 0.3125, 0.5, 0.25, 0.5, 0.3125, 0.5312, 0.6875, 0.5, 0.75, 0.5312, 0.75, 0.5312, 0.1875, 0.5, 0.25, 0.5312, 0.25, 0.5, 0.4375, 0.4688, 0.375, 0.4688, 0.4375, 0.5, 0.8125, 0.4688, 0.875, 0.5, 0.875, 0.5, 0.3125, 0.4688, 0.375, 0.5, 0.375, 0.5, 0.8125, 0.4688, 0.75, 0.4688, 0.8125, 0.5, 0.3125, 0.4688, 0.25, 0.4687, 0.3125, 0.5, 0.6875, 0.4688, 0.75, 0.5, 0.75, 0.5, 0.1875, 0.4688, 0.25, 0.5, 0.25, 0.5, 0.6875, 0.4688, 0.625, 0.4687, 0.6875, 0.5, 0.1875, 0.4688, 0.125, 0.4688, 0.1875, 0.5, 0.5625, 0.4688, 0.625, 0.5, 0.625, 0.5, 0.125, 0.4688, 0.0625, 0.4688, 0.125, 0.5, 0.5, 0.4688, 0.5625, 0.5, 0.5625, 0.5, 0.5, 0.4688, 0.4375, 0.4687, 0.5, 0.5, 0.875, 0.4688, 0.9375, 0.5, 0.9375, 0.4688, 0.125, 0.4375, 0.1875, 0.4688, 0.1875, 0.4688, 0.5625, 0.4375, 0.625, 0.4688, 0.625, 0.4688, 0.125, 0.4375, 0.0625, 0.4375, 0.125, 0.4687, 0.5, 0.4375, 0.5625, 0.4688, 0.5625, 0.4687, 0.5, 0.4375, 0.4375, 0.4375, 0.5, 0.4688, 0.9375, 0.4375, 0.875, 0.4375, 0.9375, 0.4688, 0.4375, 0.4375, 0.375, 0.4375, 0.4375, 0.4688, 0.875, 0.4375, 0.8125, 0.4375, 0.875, 0.4687, 0.3125, 0.4375, 0.375, 0.4688, 0.375, 0.4688, 0.8125, 0.4375, 0.75, 0.4375, 0.8125, 0.4687, 0.3125, 0.4375, 0.25, 0.4375, 0.3125, 0.4687, 0.6875, 0.4375, 0.75, 0.4688, 0.75, 0.4688, 0.1875, 0.4375, 0.25, 0.4688, 0.25, 0.4687, 0.6875, 0.4375, 0.625, 0.4375, 0.6875, 0.4375, 0.875, 0.4062, 0.8125, 0.4062, 0.875, 0.4375, 0.3125, 0.4062, 0.375, 0.4375, 0.375, 0.4375, 0.8125, 0.4062, 0.75, 0.4062, 0.8125, 0.4375, 0.3125, 0.4062, 0.25, 0.4062, 0.3125, 0.4375, 0.6875, 0.4062, 0.75, 0.4375, 0.75, 0.4375, 0.1875, 0.4062, 0.25, 0.4375, 0.25, 0.4375, 0.6875, 0.4062, 0.625, 0.4062, 0.6875, 0.4375, 0.125, 0.4062, 0.1875, 0.4375, 0.1875, 0.4375, 0.5625, 0.4062, 0.625, 0.4375, 0.625, 0.4375, 0.0625, 0.4062, 0.125, 0.4375, 0.125, 0.4375, 0.5, 0.4062, 0.5625, 0.4375, 0.5625, 0.4375, 0.5, 0.4062, 0.4375, 0.4062, 0.5, 0.4375, 0.9375, 0.4062, 0.875, 0.4062, 0.9375, 0.4375, 0.4375, 0.4062, 0.375, 0.4062, 0.4375, 0.4062, 0.5625, 0.375, 0.625, 0.4062, 0.625, 0.4062, 0.0625, 0.375, 0.125, 0.4062, 0.125, 0.4062, 0.5, 0.375, 0.5625, 0.4062, 0.5625, 0.4062, 0.5, 0.375, 0.4375, 0.375, 0.5, 0.4062, 0.9375, 0.375, 0.875, 0.375, 0.9375, 0.4062, 0.4375, 0.375, 0.375, 0.375, 0.4375, 0.4062, 0.875, 0.375, 0.8125, 0.375, 0.875, 0.4062, 0.3125, 0.375, 0.375, 0.4062, 0.375, 0.4062, 0.8125, 0.375, 0.75, 0.375, 0.8125, 0.4062, 0.3125, 0.375, 0.25, 0.375, 0.3125, 0.4062, 0.6875, 0.375, 0.75, 0.4062, 0.75, 0.4062, 0.1875, 0.375, 0.25, 0.4062, 0.25, 0.4062, 0.6875, 0.375, 0.625, 0.375, 0.6875, 0.4062, 0.125, 0.375, 0.1875, 0.4062, 0.1875, 0.375, 0.3125, 0.3438, 0.375, 0.375, 0.375, 0.375, 0.8125, 0.3438, 0.75, 0.3438, 0.8125, 0.375, 0.3125, 0.3438, 0.25, 0.3438, 0.3125, 0.375, 0.6875, 0.3438, 0.75, 0.375, 0.75, 0.375, 0.1875, 0.3438, 0.25, 0.375, 0.25, 0.375, 0.6875, 0.3438, 0.625, 0.3438, 0.6875, 0.375, 0.1875, 0.3438, 0.125, 0.3438, 0.1875, 0.375, 0.5625, 0.3438, 0.625, 0.375, 0.625, 0.375, 0.125, 0.3438, 0.0625, 0.3438, 0.125, 0.375, 0.5, 0.3438, 0.5625, 0.375, 0.5625, 0.375, 0.5, 0.3438, 0.4375, 0.3437, 0.5, 0.375, 0.875, 0.3438, 0.9375, 0.375, 0.9375, 0.375, 0.4375, 0.3438, 0.375, 0.3438, 0.4375, 0.375, 0.8125, 0.3438, 0.875, 0.375, 0.875, 0.3438, 0.0625, 0.3125, 0.125, 0.3438, 0.125, 0.3437, 0.5, 0.3125, 0.5625, 0.3438, 0.5625, 0.3437, 0.5, 0.3125, 0.4375, 0.3125, 0.5, 0.3438, 0.9375, 0.3125, 0.875, 0.3125, 0.9375, 0.3438, 0.4375, 0.3125, 0.375, 0.3125, 0.4375, 0.3438, 0.875, 0.3125, 0.8125, 0.3125, 0.875, 0.3438, 0.3125, 0.3125, 0.375, 0.3438, 0.375, 0.3438, 0.8125, 0.3125, 0.75, 0.3125, 0.8125, 0.3438, 0.3125, 0.3125, 0.25, 0.3125, 0.3125, 0.3438, 0.6875, 0.3125, 0.75, 0.3438, 0.75, 0.3438, 0.1875, 0.3125, 0.25, 0.3438, 0.25, 0.3438, 0.6875, 0.3125, 0.625, 0.3125, 0.6875, 0.3438, 0.125, 0.3125, 0.1875, 0.3438, 0.1875, 0.3438, 0.5625, 0.3125, 0.625, 0.3438, 0.625, 0.3125, 0.3125, 0.2812, 0.25, 0.2812, 0.3125, 0.3125, 0.6875, 0.2812, 0.75, 0.3125, 0.75, 0.3125, 0.1875, 0.2812, 0.25, 0.3125, 0.25, 0.3125, 0.6875, 0.2812, 0.625, 0.2812, 0.6875, 0.3125, 0.125, 0.2812, 0.1875, 0.3125, 0.1875, 0.3125, 0.5625, 0.2812, 0.625, 0.3125, 0.625, 0.3125, 0.0625, 0.2812, 0.125, 0.3125, 0.125, 0.3125, 0.5, 0.2812, 0.5625, 0.3125, 0.5625, 0.3125, 0.5, 0.2812, 0.4375, 0.2812, 0.5, 0.3125, 0.9375, 0.2812, 0.875, 0.2812, 0.9375, 0.3125, 0.4375, 0.2812, 0.375, 0.2812, 0.4375, 0.3125, 0.875, 0.2812, 0.8125, 0.2812, 0.875, 0.3125, 0.3125, 0.2812, 0.375, 0.3125, 0.375, 0.3125, 0.8125, 0.2812, 0.75, 0.2812, 0.8125, 0.2812, 0.5, 0.25, 0.4375, 0.25, 0.5, 0.2812, 0.875, 0.25, 0.9375, 0.2812, 0.9375, 0.2812, 0.4375, 0.25, 0.375, 0.25, 0.4375, 0.2812, 0.875, 0.25, 0.8125, 0.25, 0.875, 0.2812, 0.3125, 0.25, 0.375, 0.2812, 0.375, 0.2812, 0.8125, 0.25, 0.75, 0.25, 0.8125, 0.2812, 0.3125, 0.25, 0.25, 0.25, 0.3125, 0.2812, 0.6875, 0.25, 0.75, 0.2812, 0.75, 0.2812, 0.1875, 0.25, 0.25, 0.2812, 0.25, 0.2812, 0.6875, 0.25, 0.625, 0.25, 0.6875, 0.2812, 0.125, 0.25, 0.1875, 0.2812, 0.1875, 0.2812, 0.5625, 0.25, 0.625, 0.2812, 0.625, 0.2812, 0.125, 0.25, 0.0625, 0.25, 0.125, 0.2812, 0.5, 0.25, 0.5625, 0.2812, 0.5625, 0.25, 0.6875, 0.2188, 0.75, 0.25, 0.75, 0.25, 0.1875, 0.2188, 0.25, 0.25, 0.25, 0.25, 0.6875, 0.2188, 0.625, 0.2188, 0.6875, 0.25, 0.1875, 0.2188, 0.125, 0.2188, 0.1875, 0.25, 0.5625, 0.2188, 0.625, 0.25, 0.625, 0.25, 0.125, 0.2188, 0.0625, 0.2188, 0.125, 0.25, 0.5, 0.2188, 0.5625, 0.25, 0.5625, 0.25, 0.5, 0.2188, 0.4375, 0.2187, 0.5, 0.25, 0.875, 0.2188, 0.9375, 0.25, 0.9375, 0.25, 0.4375, 0.2188, 0.375, 0.2188, 0.4375, 0.25, 0.8125, 0.2188, 0.875, 0.25, 0.875, 0.25, 0.3125, 0.2188, 0.375, 0.25, 0.375, 0.25, 0.8125, 0.2188, 0.75, 0.2188, 0.8125, 0.25, 0.3125, 0.2188, 0.25, 0.2188, 0.3125, 0.2187, 0.5, 0.1875, 0.4375, 0.1875, 0.5, 0.2188, 0.875, 0.1875, 0.9375, 0.2188, 0.9375, 0.2188, 0.4375, 0.1875, 0.375, 0.1875, 0.4375, 0.2188, 0.875, 0.1875, 0.8125, 0.1875, 0.875, 0.2188, 0.3125, 0.1875, 0.375, 0.2188, 0.375, 0.2188, 0.8125, 0.1875, 0.75, 0.1875, 0.8125, 0.2188, 0.3125, 0.1875, 0.25, 0.1875, 0.3125, 0.2188, 0.6875, 0.1875, 0.75, 0.2188, 0.75, 0.2188, 0.1875, 0.1875, 0.25, 0.2188, 0.25, 0.2188, 0.6875, 0.1875, 0.625, 0.1875, 0.6875, 0.2188, 0.125, 0.1875, 0.1875, 0.2188, 0.1875, 0.2188, 0.5625, 0.1875, 0.625, 0.2188, 0.625, 0.2188, 0.125, 0.1875, 0.0625, 0.1875, 0.125, 0.2187, 0.5, 0.1875, 0.5625, 0.2188, 0.5625, 0.1875, 0.1875, 0.1562, 0.25, 0.1875, 0.25, 0.1875, 0.6875, 0.1563, 0.625, 0.1562, 0.6875, 0.1875, 0.1875, 0.1562, 0.125, 0.1562, 0.1875, 0.1875, 0.5625, 0.1563, 0.625, 0.1875, 0.625, 0.1875, 0.125, 0.1563, 0.0625, 0.1562, 0.125, 0.1875, 0.5, 0.1562, 0.5625, 0.1875, 0.5625, 0.1875, 0.5, 0.1562, 0.4375, 0.1562, 0.5, 0.1875, 0.9375, 0.1562, 0.875, 0.1563, 0.9375, 0.1875, 0.4375, 0.1563, 0.375, 0.1562, 0.4375, 0.1875, 0.875, 0.1562, 0.8125, 0.1562, 0.875, 0.1875, 0.3125, 0.1563, 0.375, 0.1875, 0.375, 0.1875, 0.8125, 0.1562, 0.75, 0.1562, 0.8125, 0.1875, 0.3125, 0.1562, 0.25, 0.1562, 0.3125, 0.1875, 0.6875, 0.1562, 0.75, 0.1875, 0.75, 0.1563, 0.9375, 0.125, 0.875, 0.125, 0.9375, 0.1562, 0.4375, 0.125, 0.375, 0.125, 0.4375, 0.1562, 0.8125, 0.125, 0.875, 0.1562, 0.875, 0.1562, 0.3125, 0.125, 0.375, 0.1563, 0.375, 0.1562, 0.8125, 0.125, 0.75, 0.125, 0.8125, 0.1562, 0.3125, 0.125, 0.25, 0.125, 0.3125, 0.1562, 0.6875, 0.125, 0.75, 0.1562, 0.75, 0.1562, 0.1875, 0.125, 0.25, 0.1562, 0.25, 0.1562, 0.6875, 0.125, 0.625, 0.125, 0.6875, 0.1562, 0.1875, 0.125, 0.125, 0.125, 0.1875, 0.1562, 0.5625, 0.125, 0.625, 0.1563, 0.625, 0.1563, 0.0625, 0.125, 0.125, 0.1562, 0.125, 0.1562, 0.5, 0.125, 0.5625, 0.1562, 0.5625, 0.1562, 0.5, 0.125, 0.4375, 0.125, 0.5, 0.125, 0.6875, 0.09375, 0.625, 0.09375, 0.6875, 0.125, 0.1875, 0.09375, 0.125, 0.09375, 0.1875, 0.125, 0.5625, 0.09375, 0.625, 0.125, 0.625, 0.125, 0.125, 0.09375, 0.0625, 0.09375, 0.125, 0.125, 0.5, 0.09375, 0.5625, 0.125, 0.5625, 0.125, 0.5, 0.09375, 0.4375, 0.09375, 0.5, 0.125, 0.875, 0.09375, 0.9375, 0.125, 0.9375, 0.125, 0.4375, 0.09375, 0.375, 0.09375, 0.4375, 0.125, 0.8125, 0.09375, 0.875, 0.125, 0.875, 0.125, 0.3125, 0.09375, 0.375, 0.125, 0.375, 0.125, 0.8125, 0.09375, 0.75, 0.09375, 0.8125, 0.125, 0.3125, 0.09375, 0.25, 0.09375, 0.3125, 0.125, 0.6875, 0.09375, 0.75, 0.125, 0.75, 0.125, 0.1875, 0.09375, 0.25, 0.125, 0.25, 0.09375, 0.4375, 0.0625, 0.375, 0.0625, 0.4375, 0.09375, 0.875, 0.0625, 0.8125, 0.0625, 0.875, 0.09375, 0.3125, 0.0625, 0.375, 0.09375, 0.375, 0.09375, 0.8125, 0.0625, 0.75, 0.0625, 0.8125, 0.09375, 0.3125, 0.0625, 0.25, 0.0625, 0.3125, 0.09375, 0.6875, 0.0625, 0.75, 0.09375, 0.75, 0.09375, 0.1875, 0.0625, 0.25, 0.09375, 0.25, 0.09375, 0.6875, 0.0625, 0.625, 0.0625, 0.6875, 0.09375, 0.1875, 0.0625, 0.125, 0.0625, 0.1875, 0.09375, 0.5625, 0.0625, 0.625, 0.09375, 0.625, 0.09375, 0.0625, 0.0625, 0.125, 0.09375, 0.125, 0.09375, 0.5, 0.0625, 0.5625, 0.09375, 0.5625, 0.09375, 0.5, 0.0625, 0.4375, 0.0625, 0.5, 0.09375, 0.9375, 0.0625, 0.875, 0.0625, 0.9375, 0.0625, 0.1875, 0.03125, 0.125, 0.03125, 0.1875, 0.0625, 0.5625, 0.03125, 0.625, 0.0625, 0.625, 0.0625, 0.0625, 0.03125, 0.125, 0.0625, 0.125, 0.0625, 0.5, 0.03125, 0.5625, 0.0625, 0.5625, 0.0625, 0.5, 0.03125, 0.4375, 0.03125, 0.5, 0.0625, 0.9375, 0.03125, 0.875, 0.03125, 0.9375, 0.0625, 0.4375, 0.03125, 0.375, 0.03125, 0.4375, 0.0625, 0.8125, 0.03125, 0.875, 0.0625, 0.875, 0.0625, 0.3125, 0.03125, 0.375, 0.0625, 0.375, 0.0625, 0.8125, 0.03125, 0.75, 0.03125, 0.8125, 0.0625, 0.3125, 0.03125, 0.25, 0.03125, 0.3125, 0.0625, 0.6875, 0.03125, 0.75, 0.0625, 0.75, 0.0625, 0.1875, 0.03125, 0.25, 0.0625, 0.25, 0.0625, 0.6875, 0.03125, 0.625, 0.03125, 0.6875, 0.03125, 0.3125, 0.0, 0.375, 0.03125, 0.375, 0.03125, 0.8125, 0.0, 0.75, 0.0, 0.8125, 0.03125, 0.3125, 0.0, 0.25, 0.0, 0.3125, 0.03125, 0.6875, 0.0, 0.75, 0.03125, 0.75, 0.03125, 0.1875, 0.0, 0.25, 0.03125, 0.25, 0.03125, 0.6875, 0.0, 0.625, 0.0, 0.6875, 0.03125, 0.1875, 0.0, 0.125, 0.0, 0.1875, 0.03125, 0.5625, 0.0, 0.625, 0.03125, 0.625, 0.03125, 0.0625, 0.0, 0.125, 0.03125, 0.125, 0.03125, 0.5, 0.0, 0.5625, 0.03125, 0.5625, 0.03125, 0.5, 0.0, 0.4375, 0.0, 0.5, 0.03125, 0.9375, 0.0, 0.875, 0.0, 0.9375, 0.03125, 0.4375, 0.0, 0.375, 0.0, 0.4375, 0.03125, 0.8125, 0.0, 0.875, 0.03125, 0.875, 1.0, 0.125, 0.9688, 0.0625, 0.9687, 0.125, 1.0, 0.5, 0.9687, 0.5625, 1.0, 0.5625, 1.0, 0.5, 0.9687, 0.4375, 0.9687, 0.5, 1.0, 0.875, 0.9688, 0.9375, 1.0, 0.9375, 1.0, 0.4375, 0.9688, 0.375, 0.9687, 0.4375, 1.0, 0.8125, 0.9687, 0.875, 1.0, 0.875, 1.0, 0.3125, 0.9688, 0.375, 1.0, 0.375, 1.0, 0.8125, 0.9688, 0.75, 0.9687, 0.8125, 1.0, 0.3125, 0.9688, 0.25, 0.9687, 0.3125, 1.0, 0.6875, 0.9688, 0.75, 1.0, 0.75, 1.0, 0.1875, 0.9688, 0.25, 1.0, 0.25, 1.0, 0.6875, 0.9688, 0.625, 0.9687, 0.6875, 1.0, 0.1875, 0.9687, 0.125, 0.9687, 0.1875, 1.0, 0.5625, 0.9688, 0.625, 1.0, 0.625, 0.9687, 0.8125, 0.9375, 0.75, 0.9375, 0.8125, 0.9687, 0.3125, 0.9375, 0.25, 0.9375, 0.3125, 0.9687, 0.6875, 0.9375, 0.75, 0.9688, 0.75, 0.9687, 0.1875, 0.9375, 0.25, 0.9688, 0.25, 0.9687, 0.6875, 0.9375, 0.625, 0.9375, 0.6875, 0.9687, 0.1875, 0.9375, 0.125, 0.9375, 0.1875, 0.9687, 0.5625, 0.9375, 0.625, 0.9688, 0.625, 0.9687, 0.125, 0.9375, 0.0625, 0.9375, 0.125, 0.9687, 0.5, 0.9375, 0.5625, 0.9687, 0.5625, 0.9687, 0.5, 0.9375, 0.4375, 0.9375, 0.5, 0.9687, 0.875, 0.9375, 0.9375, 0.9688, 0.9375, 0.9687, 0.4375, 0.9375, 0.375, 0.9375, 0.4375, 0.9687, 0.8125, 0.9375, 0.875, 0.9687, 0.875, 0.9687, 0.3125, 0.9375, 0.375, 0.9688, 0.375, 0.9375, 0.5, 0.9062, 0.5625, 0.9375, 0.5625, 0.9375, 0.5, 0.9062, 0.4375, 0.9062, 0.5, 0.9375, 0.9375, 0.9062, 0.875, 0.9062, 0.9375, 0.9375, 0.4375, 0.9062, 0.375, 0.9062, 0.4375, 0.9375, 0.8125, 0.9062, 0.875, 0.9375, 0.875, 0.9375, 0.3125, 0.9062, 0.375, 0.9375, 0.375, 0.9375, 0.8125, 0.9062, 0.75, 0.9062, 0.8125, 0.9375, 0.3125, 0.9062, 0.25, 0.9062, 0.3125, 0.9375, 0.6875, 0.9062, 0.75, 0.9375, 0.75, 0.9375, 0.1875, 0.9062, 0.25, 0.9375, 0.25, 0.9375, 0.6875, 0.9062, 0.625, 0.9062, 0.6875, 0.9375, 0.1875, 0.9062, 0.125, 0.9062, 0.1875, 0.9375, 0.5625, 0.9062, 0.625, 0.9375, 0.625, 0.9375, 0.0625, 0.9062, 0.125, 0.9375, 0.125, 0.9062, 0.3125, 0.875, 0.25, 0.875, 0.3125, 0.9062, 0.6875, 0.875, 0.75, 0.9062, 0.75, 0.9062, 0.1875, 0.875, 0.25, 0.9062, 0.25, 0.9062, 0.6875, 0.875, 0.625, 0.875, 0.6875, 0.9062, 0.1875, 0.875, 0.125, 0.875, 0.1875, 0.9062, 0.5625, 0.875, 0.625, 0.9062, 0.625, 0.9062, 0.125, 0.875, 0.0625, 0.875, 0.125, 0.9062, 0.5, 0.875, 0.5625, 0.9062, 0.5625, 0.9062, 0.5, 0.875, 0.4375, 0.875, 0.5, 0.9062, 0.9375, 0.875, 0.875, 0.875, 0.9375, 0.9062, 0.4375, 0.875, 0.375, 0.875, 0.4375, 0.9062, 0.8125, 0.875, 0.875, 0.9062, 0.875, 0.9062, 0.3125, 0.875, 0.375, 0.9062, 0.375, 0.9062, 0.8125, 0.875, 0.75, 0.875, 0.8125, 0.875, 0.5, 0.8437, 0.4375, 0.8437, 0.5, 0.875, 0.9375, 0.8438, 0.875, 0.8438, 0.9375, 0.875, 0.4375, 0.8438, 0.375, 0.8437, 0.4375, 0.875, 0.8125, 0.8438, 0.875, 0.875, 0.875, 0.875, 0.3125, 0.8438, 0.375, 0.875, 0.375, 0.875, 0.8125, 0.8438, 0.75, 0.8437, 0.8125, 0.875, 0.3125, 0.8438, 0.25, 0.8437, 0.3125, 0.875, 0.6875, 0.8438, 0.75, 0.875, 0.75, 0.875, 0.1875, 0.8438, 0.25, 0.875, 0.25, 0.875, 0.6875, 0.8438, 0.625, 0.8437, 0.6875, 0.875, 0.1875, 0.8438, 0.125, 0.8437, 0.1875, 0.875, 0.5625, 0.8438, 0.625, 0.875, 0.625, 0.875, 0.0625, 0.8438, 0.125, 0.875, 0.125, 0.875, 0.5, 0.8437, 0.5625, 0.875, 0.5625, 0.8437, 0.6875, 0.8125, 0.75, 0.8438, 0.75, 0.8437, 0.1875, 0.8125, 0.25, 0.8438, 0.25, 0.8437, 0.6875, 0.8125, 0.625, 0.8125, 0.6875, 0.8437, 0.1875, 0.8125, 0.125, 0.8125, 0.1875, 0.8437, 0.5625, 0.8125, 0.625, 0.8438, 0.625, 0.8438, 0.125, 0.8125, 0.0625, 0.8125, 0.125, 0.8437, 0.5, 0.8125, 0.5625, 0.8437, 0.5625, 0.8437, 0.5, 0.8125, 0.4375, 0.8125, 0.5, 0.8438, 0.875, 0.8125, 0.9375, 0.8438, 0.9375, 0.8437, 0.4375, 0.8125, 0.375, 0.8125, 0.4375, 0.8437, 0.8125, 0.8125, 0.875, 0.8438, 0.875, 0.8437, 0.3125, 0.8125, 0.375, 0.8438, 0.375, 0.8437, 0.8125, 0.8125, 0.75, 0.8125, 0.8125, 0.8437, 0.3125, 0.8125, 0.25, 0.8125, 0.3125, 0.8125, 0.5, 0.7812, 0.4375, 0.7812, 0.5, 0.8125, 0.9375, 0.7812, 0.875, 0.7812, 0.9375, 0.8125, 0.4375, 0.7812, 0.375, 0.7812, 0.4375, 0.8125, 0.8125, 0.7812, 0.875, 0.8125, 0.875, 0.8125, 0.3125, 0.7812, 0.375, 0.8125, 0.375, 0.8125, 0.8125, 0.7812, 0.75, 0.7812, 0.8125, 0.8125, 0.3125, 0.7812, 0.25, 0.7812, 0.3125, 0.8125, 0.6875, 0.7812, 0.75, 0.8125, 0.75, 0.8125, 0.1875, 0.7812, 0.25, 0.8125, 0.25, 0.8125, 0.6875, 0.7812, 0.625, 0.7812, 0.6875, 0.8125, 0.1875, 0.7812, 0.125, 0.7812, 0.1875, 0.8125, 0.5625, 0.7812, 0.625, 0.8125, 0.625, 0.8125, 0.0625, 0.7812, 0.125, 0.8125, 0.125, 0.8125, 0.5, 0.7812, 0.5625, 0.8125, 0.5625, 0.7812, 0.1875, 0.75, 0.25, 0.7812, 0.25, 0.7812, 0.625, 0.75, 0.6875, 0.7812, 0.6875, 0.7812, 0.1875, 0.75, 0.125, 0.75, 0.1875, 0.7812, 0.5625, 0.75, 0.625, 0.7812, 0.625, 0.7812, 0.125, 0.75, 0.0625, 0.75, 0.125, 0.7812, 0.5, 0.75, 0.5625, 0.7812, 0.5625, 0.7812, 0.5, 0.75, 0.4375, 0.75, 0.5, 0.7812, 0.9375, 0.75, 0.875, 0.75, 0.9375, 0.7812, 0.4375, 0.75, 0.375, 0.75, 0.4375, 0.7812, 0.8125, 0.75, 0.875, 0.7812, 0.875, 0.7812, 0.375, 0.75, 0.3125, 0.75, 0.375, 0.7812, 0.75, 0.75, 0.8125, 0.7812, 0.8125, 0.7812, 0.3125, 0.75, 0.25, 0.75, 0.3125, 0.7812, 0.6875, 0.75, 0.75, 0.7812, 0.75])
me_x.materials.append(mat_x)
me_x.update()

# ---- objects
ob_light = bpy.data.objects.new('Light', light_light)
ob_camera = bpy.data.objects.new('Camera', cam_camera)
ob_x = bpy.data.objects.new('球', me_x)

# ---- transforms, parenting, visibility, modifiers, constraints
ob_light.location = (4.076, 1.005, 5.904)
ob_light.rotation_euler = (0.6503, 0.05522, 1.866)
ob_light.lock_rotations_4d = False
ob_light.empty_display_type = 'ARROWS'
ob_light.color = (0.0, 0.0, 0.0, 0.0)
ob_light.lineart.crease_threshold = 0.0
ob_camera.location = (7.359, -6.926, 4.958)
ob_camera.rotation_euler = (1.109, 0.0, 0.8149)
ob_camera.lock_rotations_4d = False
ob_camera.empty_display_type = 'ARROWS'
ob_camera.color = (0.0, 0.0, 0.0, 0.0)
ob_camera.display_type = 'WIRE'
ob_camera.lineart.crease_threshold = 0.0
ob_x.location = (0.0, 0.0, 0.0)
ob_x.scale = (5.091, 5.091, 5.091)

# ---- collection membership
col_collection.objects.link(ob_light)
col_collection.objects.link(ob_camera)
col_collection.objects.link(ob_x)

# ---- scene / render settings (as saved in the file)
scene.camera = ob_camera
scene.frame_start = 1; scene.frame_end = 250; scene.frame_set(1)
scene.render.engine = 'BLENDER_EEVEE_NEXT'
scene.cycles.sampling_pattern = 'TABULATED_SOBOL'
scene.view_settings.view_transform = 'Filmic'
bpy.context.view_layer.update()

